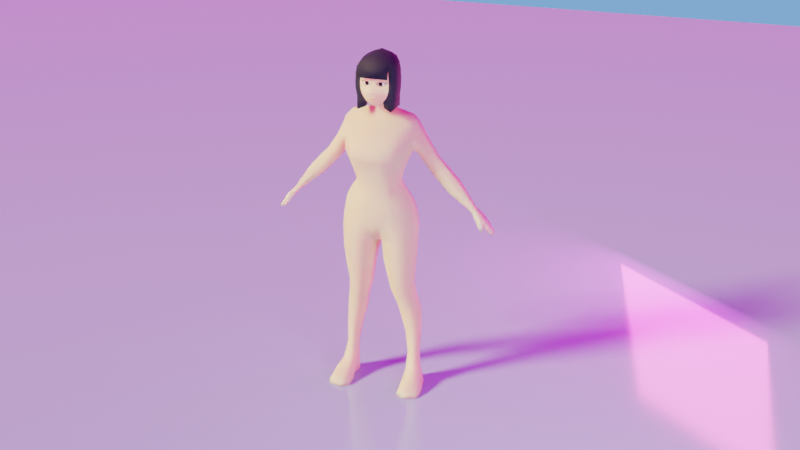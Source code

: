 # Source: baby.blend  (saved by Blender 2.92.15; exported with 4.5.12 LTS)
import bpy
from mathutils import Matrix  # noqa: F401  (used for matrix-valued properties, if any)

bpy.ops.wm.read_factory_settings(use_empty=True)
scene = bpy.context.scene
scene.name = 'Scene'

# ---- collections
col_collection = bpy.data.collections.new('Collection'); scene.collection.children.link(col_collection)
col_lights = bpy.data.collections.new('Lights'); col_collection.children.link(col_lights)
col_baby = bpy.data.collections.new('Baby'); col_collection.children.link(col_baby)

# ---- images (referenced by path relative to the original .blend; pixels are not part of the script)
import os
ASSET_DIR = os.environ.get("B2B_ASSET_DIR", "")  # directory of the original .blend (textures are referenced by path, not embedded)
HERE = os.path.dirname(os.path.abspath(__file__))  # packed textures are extracted next to this script under _unpacked/

def load_image(name, relpath, width, height, colorspace="sRGB"):
    """Load a texture the original file referenced (path relative to the .blend, or extracted next to this script)."""
    p = next((c for c in (os.path.join(HERE, relpath), os.path.join(ASSET_DIR, relpath)) if relpath and os.path.exists(c)), "")
    if p:
        img = bpy.data.images.load(p, check_existing=True)
        img.name = name
    else:  # same state as the original file: an image datablock whose file is absent (Cycles renders it pink)
        img = bpy.data.images.new(name, width, height)
        img.source = "FILE"
        img.filepath = "//" + (relpath or name)
    img.colorspace_settings.name = colorspace
    return img
img_hdr_grey_jpg = load_image('hdr_grey.jpg', 'hdr_grey.jpg', 1024, 1024, 'sRGB')

# ---- materials (node trees are filled in below, after node groups)
mat_floor = bpy.data.materials.new('Floor')
mat_floor.use_transparent_shadow = False
mat_skin = bpy.data.materials.new('Skin')
mat_skin.use_transparent_shadow = False
mat_skin_dark = bpy.data.materials.new('Skin Dark')
mat_skin_dark.use_transparent_shadow = False
mat_hair = bpy.data.materials.new('Hair')
mat_hair.use_transparent_shadow = False
mat_black = bpy.data.materials.new('Black')
mat_black.use_transparent_shadow = False
mat_red = bpy.data.materials.new('Red')
mat_red.use_transparent_shadow = False
mat_eye = bpy.data.materials.new('eye')
mat_eye.use_transparent_shadow = False
mat_iris = bpy.data.materials.new('iris')
mat_iris.use_transparent_shadow = False
mat_pupil_dark = bpy.data.materials.new('pupil_dark')
mat_pupil_dark.use_transparent_shadow = False
mat_pupil_light = bpy.data.materials.new('pupil_light')
mat_pupil_light.use_transparent_shadow = False

# ---- material node trees
mat_floor.use_nodes = True; mat_floor.node_tree.nodes.clear()
_N = mat_floor.node_tree.nodes; _L = mat_floor.node_tree.links
n0 = _N.new('ShaderNodeBsdfPrincipled'); n0.name = 'Principled BSDF'; n0.location = (10, 300)
n0.distribution = 'GGX'
n0.subsurface_method = 'BURLEY'
n0.inputs[0].default_value = (0.2176, 0.3031, 0.5277, 1.0)
n0.inputs[2].default_value = 0.1176
n0.inputs[3].default_value = 1.45
n0.inputs[13].default_value = 1.0
n0.inputs[27].default_value = (0.0, 0.0, 0.0, 1.0)
n0.inputs[28].default_value = 1.0
n1 = _N.new('ShaderNodeOutputMaterial'); n1.name = 'Material Output'; n1.location = (300, 300)
_L.new(n0.outputs[0], n1.inputs[0])
n1.is_active_output = True
mat_skin.use_nodes = True; mat_skin.node_tree.nodes.clear()
_N = mat_skin.node_tree.nodes; _L = mat_skin.node_tree.links
n0 = _N.new('ShaderNodeBsdfPrincipled'); n0.name = 'Principled BSDF'; n0.location = (10, 300)
n0.distribution = 'GGX'
n0.subsurface_method = 'BURLEY'
n0.inputs[2].default_value = 1.0
n0.inputs[3].default_value = 1.45
n0.inputs[8].default_value = 1.0
n0.inputs[10].default_value = 1.0
n0.inputs[13].default_value = 0.2
n0.inputs[20].default_value = 0.05
n0.inputs[27].default_value = (0.0, 0.0, 0.0, 1.0)
n0.inputs[28].default_value = 1.0
n1 = _N.new('ShaderNodeOutputMaterial'); n1.name = 'Material Output'; n1.location = (300, 300)
n2 = _N.new('ShaderNodeRGB'); n2.name = 'RGB.001'; n2.location = (-438, 295)
n2.outputs[0].default_value = (0.5, 0.4465, 0.3067, 1.0)
n3 = _N.new('ShaderNodeRGB'); n3.name = 'RGB'; n3.location = (-437, 87)
n3.outputs[0].default_value = (0.5, 0.07564, 0.1073, 1.0)
n4 = _N.new('ShaderNodeMix'); n4.name = 'Mix'; n4.location = (-160, 180)
n4.data_type = 'RGBA'
n4.inputs[0].default_value = 1.0
_L.new(n0.outputs[0], n1.inputs[0])
_L.new(n3.outputs[0], n0.inputs[9])
_L.new(n2.outputs[0], n4.inputs[6])
_L.new(n2.outputs[0], n4.inputs[7])
_L.new(n4.outputs[2], n0.inputs[0])
n1.is_active_output = True
mat_skin_dark.use_nodes = True; mat_skin_dark.node_tree.nodes.clear()
_N = mat_skin_dark.node_tree.nodes; _L = mat_skin_dark.node_tree.links
n0 = _N.new('ShaderNodeBsdfPrincipled'); n0.name = 'Principled BSDF'; n0.location = (10, 300)
n0.distribution = 'GGX'
n0.subsurface_method = 'BURLEY'
n0.inputs[0].default_value = (0.3506, 0.294, 0.2659, 1.0)
n0.inputs[2].default_value = 1.0
n0.inputs[3].default_value = 1.45
n0.inputs[13].default_value = 0.2
n0.inputs[27].default_value = (0.0, 0.0, 0.0, 1.0)
n0.inputs[28].default_value = 1.0
n1 = _N.new('ShaderNodeOutputMaterial'); n1.name = 'Material Output'; n1.location = (300, 300)
_L.new(n0.outputs[0], n1.inputs[0])
n1.is_active_output = True
mat_hair.use_nodes = True; mat_hair.node_tree.nodes.clear()
_N = mat_hair.node_tree.nodes; _L = mat_hair.node_tree.links
n0 = _N.new('ShaderNodeBsdfPrincipled'); n0.name = 'Principled BSDF'; n0.location = (10, 300)
n0.distribution = 'GGX'
n0.subsurface_method = 'BURLEY'
n0.inputs[0].default_value = (0.0, 6.466e-05, 0.01478, 1.0)
n0.inputs[2].default_value = 0.8
n0.inputs[3].default_value = 1.45
n0.inputs[8].default_value = 1.0
n0.inputs[10].default_value = 0.15
n0.inputs[27].default_value = (0.0, 0.0, 0.0, 1.0)
n0.inputs[28].default_value = 1.0
n1 = _N.new('ShaderNodeOutputMaterial'); n1.name = 'Material Output'; n1.location = (300, 300)
_L.new(n0.outputs[0], n1.inputs[0])
n1.is_active_output = True
mat_black.use_nodes = True; mat_black.node_tree.nodes.clear()
_N = mat_black.node_tree.nodes; _L = mat_black.node_tree.links
n0 = _N.new('ShaderNodeBsdfPrincipled'); n0.name = 'Principled BSDF'; n0.location = (10, 300)
n0.distribution = 'GGX'
n0.subsurface_method = 'BURLEY'
n0.inputs[0].default_value = (0.0, 0.0, 0.0, 1.0)
n0.inputs[2].default_value = 1.0
n0.inputs[3].default_value = 1.45
n0.inputs[27].default_value = (0.0, 0.0, 0.0, 1.0)
n0.inputs[28].default_value = 1.0
n1 = _N.new('ShaderNodeOutputMaterial'); n1.name = 'Material Output'; n1.location = (300, 300)
_L.new(n0.outputs[0], n1.inputs[0])
n1.is_active_output = True
mat_red.use_nodes = True; mat_red.node_tree.nodes.clear()
_N = mat_red.node_tree.nodes; _L = mat_red.node_tree.links
n0 = _N.new('ShaderNodeBsdfPrincipled'); n0.name = 'Principled BSDF'; n0.location = (10, 300)
n0.distribution = 'GGX'
n0.subsurface_method = 'BURLEY'
n0.inputs[0].default_value = (0.8, 0.1236, 0.1315, 1.0)
n0.inputs[2].default_value = 0.2
n0.inputs[3].default_value = 1.45
n0.inputs[27].default_value = (0.0, 0.0, 0.0, 1.0)
n0.inputs[28].default_value = 1.0
n1 = _N.new('ShaderNodeOutputMaterial'); n1.name = 'Material Output'; n1.location = (300, 300)
_L.new(n0.outputs[0], n1.inputs[0])
n1.is_active_output = True
mat_eye.use_nodes = True; mat_eye.node_tree.nodes.clear()
_N = mat_eye.node_tree.nodes; _L = mat_eye.node_tree.links
n0 = _N.new('ShaderNodeBsdfPrincipled'); n0.name = 'Principled BSDF'; n0.location = (10, 300)
n0.distribution = 'GGX'
n0.subsurface_method = 'BURLEY'
n0.inputs[2].default_value = 0.4
n0.inputs[3].default_value = 1.45
n0.inputs[27].default_value = (0.0, 0.0, 0.0, 1.0)
n0.inputs[28].default_value = 1.0
n1 = _N.new('ShaderNodeOutputMaterial'); n1.name = 'Material Output'; n1.location = (300, 300)
_L.new(n0.outputs[0], n1.inputs[0])
n1.is_active_output = True
mat_iris.use_nodes = True; mat_iris.node_tree.nodes.clear()
_N = mat_iris.node_tree.nodes; _L = mat_iris.node_tree.links
n0 = _N.new('ShaderNodeBsdfPrincipled'); n0.name = 'Principled BSDF'; n0.location = (10, 300)
n0.distribution = 'GGX'
n0.subsurface_method = 'BURLEY'
n0.inputs[0].default_value = (0.0, 0.0, 0.0, 1.0)
n0.inputs[2].default_value = 0.2
n0.inputs[3].default_value = 1.45
n0.inputs[27].default_value = (0.0, 0.0, 0.0, 1.0)
n0.inputs[28].default_value = 1.0
n1 = _N.new('ShaderNodeOutputMaterial'); n1.name = 'Material Output'; n1.location = (300, 300)
_L.new(n0.outputs[0], n1.inputs[0])
n1.is_active_output = True
mat_pupil_dark.use_nodes = True; mat_pupil_dark.node_tree.nodes.clear()
_N = mat_pupil_dark.node_tree.nodes; _L = mat_pupil_dark.node_tree.links
n0 = _N.new('ShaderNodeBsdfPrincipled'); n0.name = 'Principled BSDF'; n0.location = (10, 300)
n0.distribution = 'GGX'
n0.subsurface_method = 'BURLEY'
n0.inputs[0].default_value = (0.003642, 0.001834, 0.001131, 1.0)
n0.inputs[2].default_value = 0.3
n0.inputs[3].default_value = 1.45
n0.inputs[27].default_value = (0.0, 0.0, 0.0, 1.0)
n0.inputs[28].default_value = 1.0
n1 = _N.new('ShaderNodeOutputMaterial'); n1.name = 'Material Output'; n1.location = (300, 300)
_L.new(n0.outputs[0], n1.inputs[0])
n1.is_active_output = True
mat_pupil_light.use_nodes = True; mat_pupil_light.node_tree.nodes.clear()
_N = mat_pupil_light.node_tree.nodes; _L = mat_pupil_light.node_tree.links
n0 = _N.new('ShaderNodeBsdfPrincipled'); n0.name = 'Principled BSDF'; n0.location = (10, 300)
n0.distribution = 'GGX'
n0.subsurface_method = 'BURLEY'
n0.inputs[0].default_value = (0.02038, 0.006873, 0.003709, 1.0)
n0.inputs[2].default_value = 0.3
n0.inputs[3].default_value = 1.45
n0.inputs[27].default_value = (0.0, 0.0, 0.0, 1.0)
n0.inputs[28].default_value = 1.0
n1 = _N.new('ShaderNodeOutputMaterial'); n1.name = 'Material Output'; n1.location = (300, 300)
_L.new(n0.outputs[0], n1.inputs[0])
n1.is_active_output = True

# ---- world
world_world = bpy.data.worlds.new('World'); scene.world = world_world
world_world.use_nodes = True; world_world.node_tree.nodes.clear()
_N = world_world.node_tree.nodes; _L = world_world.node_tree.links
n0 = _N.new('ShaderNodeMixShader'); n0.name = 'Mix Shader'; n0.location = (217, 246)
n1 = _N.new('ShaderNodeTexEnvironment'); n1.name = 'Environment Texture'; n1.location = (-388, 154)
n1.image = img_hdr_grey_jpg
n2 = _N.new('ShaderNodeBackground'); n2.name = 'Background'; n2.location = (-3, 164)
n3 = _N.new('ShaderNodeOutputWorld'); n3.name = 'World Output'; n3.location = (442, 243)
n4 = _N.new('ShaderNodeBackground'); n4.name = 'Background.001'; n4.location = (-3, 42)
n4.inputs[0].default_value = (0.1903, 0.4243, 1.0, 1.0)
n5 = _N.new('ShaderNodeLightPath'); n5.name = 'Light Path'; n5.location = (-4, 510)
_L.new(n2.outputs[0], n0.inputs[1])
_L.new(n1.outputs[0], n2.inputs[0])
_L.new(n0.outputs[0], n3.inputs[0])
_L.new(n4.outputs[0], n0.inputs[2])
_L.new(n5.outputs[0], n0.inputs[0])
n3.is_active_output = True
world_world.color = (0.05088, 0.05088, 0.05088)
world_world.use_sun_shadow = False
world_world.sun_shadow_jitter_overblur = 0.0

# ---- cameras
cam_camera = bpy.data.cameras.new('Camera')
cam_camera.clip_end = 100.0
cam_camera.ortho_scale = 7.314

# ---- lights
light_area = bpy.data.lights.new('Area', 'AREA')
light_area.color = (1.0, 0.08326, 0.4655)
light_area.transmission_factor = 0.0
light_area.energy = 785.4
light_area.shadow_soft_size = 5.582
light_area.shadow_maximum_resolution = 0.006
light_area.use_absolute_resolution = True
light_area.size = 5.582
light_area.size_y = 1.0
light_area_001 = bpy.data.lights.new('Area.001', 'AREA')
light_area_001.transmission_factor = 0.0
light_area_001.energy = 392.7
light_area_001.shadow_soft_size = 4.169
light_area_001.shadow_maximum_resolution = 0.006
light_area_001.use_absolute_resolution = True
light_area_001.size = 4.169
light_area_001.size_y = 1.0
light_light = bpy.data.lights.new('Light', 'SUN')
light_light.color = (1.0, 0.7855, 0.3574)
light_light.transmission_factor = 0.0
light_light.angle = 0.1993
light_light.shadow_soft_size = 0.1
light_light.shadow_cascade_max_distance = 1000.0

# ---- meshes
me_plane = bpy.data.meshes.new('Plane')
me_plane.from_pydata([(-25.0, -25.0, 0.0), (25.0, -25.0, 0.0), (-25.0, 25.0, 0.0), (25.0, 25.0, 0.0)], [], [(0, 1, 3, 2)])
me_plane.polygons.foreach_set('use_smooth', [True] * 1)
_uv = me_plane.uv_layers.new(name='UVMap')
_uv.uv.foreach_set('vector', [0.0, 0.0, 1.0, 0.0, 1.0, 1.0, 0.0, 1.0])
me_plane.materials.append(mat_floor)
me_plane.use_remesh_fix_poles = True
me_plane.use_remesh_preserve_attributes = False
me_plane.use_mirror_vertex_groups = False
me_plane.update()
me_cylinder = bpy.data.meshes.new('Cylinder')
me_cylinder.from_pydata([(0.2977, 0.2375, 2.015), (0.253, 0.3387, 2.348), (0.4787, 0.1308, 2.079), (0.4847, 0.1768, 2.386), (0.4821, -0.1741, 2.079), (0.4879, -0.1695, 2.38), (0.2983, -0.28, 2.015), (0.2842, -0.2984, 2.304), (0.09208, -0.1704, 1.944), (0.07595, -0.1985, 2.243), (0.08815, 0.1144, 1.944), (0.3086, 0.2168, 1.725), (0.4517, 0.1294, 1.776), (0.4552, -0.146, 1.776), (0.3091, -0.2315, 1.725), (0.1361, -0.1303, 1.667), (0.1361, 0.1118, 1.667), (0.3215, 0.2148, 1.482), (0.4332, 0.1434, 1.523), (0.4366, -0.1014, 1.522), (0.3221, -0.1695, 1.482), (0.1751, -0.08566, 1.434), (0.1752, 0.1277, 1.434), (0.3623, 0.2227, 1.28), (0.4621, 0.164, 1.321), (0.4644, -0.04638, 1.318), (0.3629, -0.1014, 1.279), (0.2379, -0.03521, 1.235), (0.2417, 0.1527, 1.236), (0.4038, 0.2705, 1.057), (0.5082, 0.2236, 1.096), (0.5076, 0.01993, 1.096), (0.3995, -0.0333, 1.056), (0.271, 0.03197, 1.019), (0.2851, 0.2136, 1.024), (0.441, 0.2689, 0.8153), (0.5178, 0.2225, 0.8457), (0.5213, 0.01237, 0.8446), (0.4391, -0.03553, 0.8132), (0.3352, 0.03879, 0.7786), (0.3508, 0.212, 0.7857), (0.4594, 0.179, 0.4826), (0.5133, 0.1427, 0.4932), (0.5195, -0.007848, 0.4932), (0.4563, -0.04208, 0.4821), (0.3792, 0.009993, 0.4674), (0.3944, 0.1313, 0.4707), (0.4628, 0.1615, 0.2509), (0.5316, 0.1126, 0.2519), (0.5666, -0.0729, 0.2428), (0.4655, -0.1092, 0.2744), (0.3768, -0.06197, 0.24), (0.3903, 0.09992, 0.2494), (0.2493, 0.302, 2.615), (0.4602, 0.1588, 2.624), (0.4643, -0.1802, 2.579), (0.2283, -0.3099, 2.494), (0.0, -0.327, 2.482), (0.0, 0.336, 2.559), (0.2072, 0.2072, 2.782), (0.4172, 0.1117, 2.785), (0.4249, -0.1775, 2.746), (0.2159, -0.309, 2.705), (0.0, -0.3423, 2.683), (0.0, 0.2486, 2.772), (0.1548, 0.1582, 2.926), (0.3386, 0.07052, 2.928), (0.3545, -0.1756, 2.9), (0.1949, -0.2955, 2.864), (0.0, -0.3296, 2.861), (0.0, 0.1586, 2.922), (0.1261, 0.136, 3.074), (0.2651, 0.06047, 3.059), (0.2618, -0.1816, 3.035), (0.1812, -0.2855, 3.025), (0.0, -0.3227, 3.046), (0.0, 0.1377, 3.082), (0.0, 0.1487, 2.253), (0.0, -0.2075, 2.235), (0.1669, 0.2712, 3.4), (0.354, 0.1895, 3.411), (0.363, -0.2427, 3.38), (0.2399, -0.3741, 3.377), (0.0, -0.4117, 3.387), (0.0, 0.2791, 3.424), (0.1937, 0.3023, 3.747), (0.3986, 0.2537, 3.746), (0.4224, -0.1476, 3.735), (0.273, -0.271, 3.736), (0.0, -0.3208, 3.738), (0.0, 0.3077, 3.749), (0.1045, 0.2064, 4.002), (0.4301, 0.1154, 3.947), (0.4303, -0.001902, 3.936), (0.09968, -0.05803, 3.999), (0.0, -0.1276, 3.984), (0.0, 0.2352, 3.998), (0.0, -0.1524, 4.105), (0.06803, -0.1038, 4.124), (0.3939, -0.2712, 3.491), (0.2694, -0.4369, 3.48), (0.0, -0.4774, 3.489), (0.5316, -0.02454, 2.098), (0.5378, -0.006384, 2.405), (0.4977, -0.008439, 1.794), (0.472, 0.02081, 1.538), (0.5012, 0.05785, 1.336), (0.549, 0.1228, 1.114), (0.5501, 0.1188, 0.857), (0.5379, 0.06888, 0.4978), (0.5673, 0.029, 0.2526), (0.5151, -0.01998, 2.606), (0.4774, -0.03418, 2.769), (0.3958, -0.05153, 2.92), (0.3097, -0.0638, 3.046), (0.4053, -0.03282, 3.382), (0.3931, 0.06227, 3.976), (0.1505, 0.06474, 4.033), (0.3863, 0.2619, 3.602), (0.0, 0.3113, 3.61), (0.3974, -0.2538, 3.616), (0.1897, 0.3066, 3.596), (0.281, -0.403, 3.609), (0.0, -0.4474, 3.606), (0.4412, -0.1319, 3.619), (0.4435, -0.0495, 3.521), (0.4323, 0.1696, 3.505), (0.5577, 0.2356, 3.513), (0.5741, -0.0003349, 3.519), (0.6224, 0.1836, 3.593), (0.6291, 0.06027, 3.596), (0.4911, 0.1748, 3.444), (0.5015, 0.03654, 3.448), (0.4863, 0.1502, 3.863), (0.4971, 0.005124, 3.863), (0.4764, -0.06398, 3.644), (0.4662, 0.2364, 3.638), (0.749, 0.2292, 3.275), (0.7508, 0.03588, 3.276), (0.805, 0.1775, 3.334), (0.8126, 0.06786, 3.339), (0.6762, 0.1719, 3.194), (0.6883, 0.04471, 3.199), (0.9759, 0.2359, 3.023), (0.9776, 0.02303, 3.024), (1.037, 0.1916, 3.086), (1.045, 0.06517, 3.091), (0.908, 0.1849, 2.95), (0.9199, 0.04076, 2.954), (1.248, 0.1646, 2.738), (1.273, 0.05712, 2.72), (1.282, 0.1508, 2.754), (1.29, 0.08497, 2.746), (1.221, 0.1433, 2.709), (1.232, 0.07527, 2.699), (0.3086, 0.1706, 3.958), (0.2857, -0.04624, 3.954), (0.2928, 0.06434, 3.991), (0.0, -0.1262, 4.058), (0.06849, -0.07013, 4.07), (0.1071, 0.04244, 4.097), (0.0, 0.172, 4.179), (0.07749, 0.1195, 4.175), (0.06783, 0.1464, 4.102), (0.0, 0.1864, 4.097), (0.2761, -0.142, 3.87), (0.0, -0.1895, 3.88), (0.4166, -0.07952, 3.861), (0.4706, 0.18, 0.04516), (0.5617, 0.1165, 0.04516), (0.6281, -0.07526, 0.04516), (0.4061, -0.06375, 0.04516), (0.3835, 0.1012, 0.04516), (0.616, 0.02329, 0.04516), (0.6169, -0.4096, 0.06985), (0.4653, -0.4572, 0.08227), (0.3693, -0.3953, 0.06265), (0.643, -0.4258, 0.04516), (0.4611, -0.482, 0.04516), (0.3634, -0.4114, 0.04516), (0.3702, -0.2087, 0.1407), (0.6591, -0.2087, 0.04516), (0.6177, -0.2087, 0.1556), (0.3623, -0.2087, 0.04516), (0.4741, -0.2152, 0.191), (0.3675, -0.3203, 0.0783), (0.6649, -0.3475, 0.04516), (0.636, -0.3453, 0.09376), (0.3582, -0.3217, 0.04516), (0.4754, -0.3551, 0.1223), (0.5253, -0.00336, 3.776), (0.5213, 0.1861, 3.775), (0.3594, 0.2247, 3.865), (0.0, 0.2865, 3.876), (0.1655, 0.2712, 3.876), (0.0, 0.2032, 3.252), (0.1326, 0.2081, 3.223), (0.3041, -0.2172, 3.218), (0.1987, -0.3227, 3.206), (0.2868, 0.1311, 3.222), (0.0, -0.3578, 3.227), (0.3427, -0.04711, 3.219), (0.6569, 0.0456, 3.233), (0.6449, 0.1744, 3.228), (0.7208, 0.03375, 3.312), (0.7191, 0.2133, 3.311), (0.7638, 0.1751, 3.379), (0.7711, 0.07215, 3.383), (0.7206, 0.04276, 3.163), (0.7081, 0.1769, 3.159), (0.7845, 0.0339, 3.238), (0.7821, 0.2271, 3.237), (0.8406, 0.1827, 3.297), (0.8485, 0.06671, 3.303), (0.0, -0.2509, 4.117), (0.1137, -0.2142, 4.164), (0.1535, -0.006174, 4.186), (0.0, 0.2077, 4.218), (0.1117, 0.1398, 4.207), (0.0, -0.2875, 4.216), (0.08585, -0.2626, 4.219), (0.0, -0.3018, 4.254), (0.09834, -0.2726, 4.253), (0.0, -0.337, 4.302), (0.1022, -0.2921, 4.312), (0.0, -0.2705, 4.402), (0.1951, -0.2181, 4.412), (0.0, -0.2536, 4.524), (0.1856, -0.2047, 4.528), (0.1101, -0.007759, 4.156), (0.0, -0.3067, 4.338), (0.04673, -0.3191, 4.304), (0.0, -0.3212, 4.28), (0.1797, -0.2013, 4.593), (0.0, -0.2545, 4.597), (0.1262, -0.209, 4.091), (0.1491, -0.01269, 4.118), (0.0, 0.3059, 4.133), (0.1919, 0.2177, 4.114), (0.2284, -0.2456, 4.053), (0.0, 0.191, 4.144), (0.2601, 0.0146, 4.083), (0.1096, 0.126, 4.132), (0.2614, -0.0001805, 4.171), (0.2304, -0.2368, 4.171), (0.1902, 0.2172, 4.171), (0.0, 0.3167, 4.171), (0.2309, -0.2317, 4.224), (0.2361, -0.2333, 4.256), (0.2502, -0.2332, 4.326), (0.2545, -0.2299, 4.414), (0.2489, -0.224, 4.529), (0.2632, -0.003882, 4.224), (0.2347, -0.2233, 4.612), (0.0, 0.3156, 4.22), (0.06852, -0.004039, 4.782), (0.0, -0.08513, 4.793), (0.0, 0.07049, 4.794), (0.2628, 0.001122, 4.612), (0.0, -0.2669, 4.685), (0.0, -0.3103, 4.491), (0.186, -0.2355, 4.685), (0.0, 0.192, 4.742), (0.2782, 0.001639, 4.529), (0.281, -0.003871, 4.326), (0.09693, -0.1692, 4.742), (0.09738, 0.1399, 4.742), (0.0, -0.1945, 4.742), (0.1523, 0.0007345, 4.742), (0.2844, -8.348e-05, 4.414), (0.1915, 0.21, 4.224), (0.2721, -0.004829, 4.256), (0.1914, 0.2042, 4.256), (0.0, 0.3143, 4.256), (0.2066, 0.2076, 4.326), (0.0, 0.3221, 4.326), (0.2111, 0.2068, 4.414), (0.0, 0.3192, 4.403), (0.2063, 0.2014, 4.529), (0.0, 0.3091, 4.529), (0.1626, 0.1789, 4.685), (0.0, 0.2617, 4.685), (0.0, 0.2934, 4.612), (0.1926, 0.1942, 4.612), (0.2293, 0.0001367, 4.685), (0.201, -0.2935, 4.484), (0.1553, -0.2105, 4.22), (0.1919, -0.2184, 4.326), (0.1784, -0.2177, 4.272), (1.423, 0.193, 2.593), (1.434, 0.04722, 2.576), (1.399, 0.04665, 2.534), (1.387, 0.1853, 2.553), (1.522, 0.1922, 2.446), (1.536, 0.04228, 2.42), (1.507, 0.04412, 2.417), (1.49, 0.1869, 2.441), (1.397, 0.04722, 2.629), (1.376, 0.19, 2.652), (1.342, 0.175, 2.592), (1.356, 0.0522, 2.565), (1.319, 0.0065, 2.59), (1.36, 0.004959, 2.629), (1.438, 0.08503, 2.575), (1.401, 0.08607, 2.53), (1.395, 0.0984, 2.637), (1.549, 0.09619, 2.408), (1.518, 0.09568, 2.406), (1.542, 0.06005, 2.417), (1.514, 0.06289, 2.414), (1.376, 0.00822, 2.525), (1.41, 0.005244, 2.566), (1.36, -0.0215, 2.53), (1.394, -0.02017, 2.565), (1.402, -0.02097, 2.472), (1.43, -0.02154, 2.497), (1.404, -0.03986, 2.465), (1.43, -0.04008, 2.489), (1.518, 0.1283, 2.407), (1.549, 0.1275, 2.409), (0.4706, 0.18, -0.0007906), (0.5617, 0.1165, -0.0007906), (0.6281, -0.07526, -0.0007906), (0.4061, -0.06375, -0.0007906), (0.3835, 0.1012, -0.0007906), (0.616, 0.02329, -0.0007906), (0.643, -0.4258, -0.0007906), (0.4611, -0.482, -0.0007906), (0.3634, -0.4118, -0.0007906), (0.6591, -0.2087, -0.0007906), (0.3623, -0.2087, -0.0007906), (0.6649, -0.3475, -0.0007906), (0.3582, -0.3217, -0.0007906), (0.07261, -0.2371, 4.139), (0.2094, -0.2734, 4.595), (0.0, -0.2969, 4.597), (1.263, 0.1539, 2.78), (1.271, 0.08344, 2.773), (1.197, 0.1465, 2.727), (1.227, 0.1701, 2.76), (1.251, 0.05306, 2.744), (1.207, 0.07259, 2.718), (0.2614, 0.3198, 2.286), (0.4836, 0.1682, 2.329), (0.4868, -0.1704, 2.324), (0.2868, -0.295, 2.25), (0.07897, -0.1933, 2.187), (0.5366, -0.00978, 2.347), (0.01649, 0.1423, 2.195), (0.1645, 0.1234, 1.491), (0.1645, -0.09695, 1.491), (0.3179, -0.1851, 1.541), (0.4395, -0.1128, 1.583), (0.4361, 0.1397, 1.584), (0.3173, 0.2149, 1.541), (0.4763, 0.01327, 1.6), (0.1939, -0.07053, 1.375), (0.3343, -0.1491, 1.421), (0.4449, -0.08488, 1.461), (0.4419, 0.1496, 1.462), (0.1952, 0.1352, 1.375), (0.3337, 0.2172, 1.422), (0.4807, 0.03191, 1.478), (0.1142, -0.3184, 2.488), (0.108, -0.3256, 2.694), (0.09744, -0.3126, 2.863), (0.09061, -0.3041, 3.036), (0.03797, -0.203, 2.239), (0.1199, -0.3929, 3.382), (0.1365, -0.2959, 3.737), (0.1347, -0.4572, 3.484), (0.1405, -0.4252, 3.608), (0.138, -0.1657, 3.875), (0.09933, -0.3402, 3.216), (0.01734, -0.2609, 4.473), (0.01734, -0.2598, 4.469), (0.0208, -0.2579, 4.468), (0.02995, -0.2571, 4.474), (0.04216, -0.2539, 4.481), (0.05661, -0.2489, 4.487), (0.07329, -0.2434, 4.491), (0.09812, -0.2371, 4.494), (0.1233, -0.2313, 4.493), (0.1476, -0.2241, 4.49), (0.174, -0.2182, 4.484), (0.1742, -0.2177, 4.486), (0.1484, -0.2233, 4.493), (0.1238, -0.2297, 4.497), (0.1097, -0.2332, 4.498), (0.08957, -0.2378, 4.498), (0.07329, -0.2424, 4.497), (0.056, -0.2479, 4.493), (0.04135, -0.253, 4.488), (0.02772, -0.2581, 4.48), (0.1529, -0.2193, 4.408), (0.1585, -0.2172, 4.408), (0.03789, -0.2325, 4.417), (0.04949, -0.2427, 4.426), (0.06332, -0.2494, 4.432), (0.0796, -0.2516, 4.436), (0.09445, -0.2519, 4.438), (0.1107, -0.2483, 4.438), (0.1166, -0.2464, 4.443), (0.1193, -0.2434, 4.448), (0.1209, -0.2391, 4.455), (0.1209, -0.2431, 4.447), (0.1191, -0.2461, 4.442), (0.117, -0.247, 4.437), (0.128, -0.2431, 4.436), (0.1437, -0.2311, 4.433), (0.1529, -0.2233, 4.431), (0.1598, -0.222, 4.434), (0.1651, -0.2223, 4.44), (0.1688, -0.2214, 4.447), (0.1661, -0.2215, 4.439), (0.1616, -0.2208, 4.432), (0.1585, -0.2198, 4.429), (0.1679, -0.2162, 4.426), (0.1748, -0.2161, 4.426), (0.1824, -0.2172, 4.43), (0.1876, -0.2176, 4.434), (0.1834, -0.217, 4.428), (0.1758, -0.2156, 4.423), (0.1681, -0.2147, 4.421), (0.1638, -0.214, 4.415), (0.1282, -0.1349, 4.416), (0.1243, -0.136, 4.417), (0.1209, -0.137, 4.418), (0.1141, -0.139, 4.42), (0.109, -0.1407, 4.421), (0.09758, -0.1441, 4.421), (0.09024, -0.1459, 4.42), (0.08116, -0.148, 4.417), (0.07424, -0.1481, 4.415), (0.06961, -0.1474, 4.411), (0.1551, -0.2206, 4.404), (0.1477, -0.2284, 4.399), (0.1191, -0.1375, 4.403), (0.1224, -0.1365, 4.407), (0.1252, -0.1357, 4.41), (0.07193, -0.1487, 4.403), (0.07632, -0.1489, 4.4), (0.08393, -0.1476, 4.399), (0.0926, -0.1452, 4.4), (0.102, -0.1425, 4.4), (0.1135, -0.1391, 4.4), (0.1124, -0.2487, 4.388), (0.1212, -0.2529, 4.383), (0.1095, -0.2496, 4.388), (0.09473, -0.2516, 4.386), (0.0991, -0.2548, 4.383), (0.102, -0.2578, 4.378), (0.09621, -0.2552, 4.383), (0.09079, -0.2524, 4.386), (0.0855, -0.2517, 4.386), (0.06861, -0.2477, 4.387), (0.05369, -0.2421, 4.391), (0.03364, -0.2266, 4.4), (0.1261, -0.1355, 4.412), (0.1571, -0.2159, 4.416), (0.1588, -0.2161, 4.42), (0.1463, -0.2266, 4.425), (0.1396, -0.2341, 4.427), (0.1266, -0.2433, 4.43), (0.1162, -0.2466, 4.431), (0.09425, -0.2511, 4.431), (0.0798, -0.251, 4.43), (0.06539, -0.2476, 4.426), (0.05111, -0.2393, 4.422), (0.03118, -0.2248, 4.405), (0.1386, -0.2364, 4.394), (0.1459, -0.2284, 4.4), (0.151, -0.2216, 4.405), (0.04172, -0.2338, 4.395), (0.05396, -0.239, 4.392), (0.06882, -0.2452, 4.39), (0.0855, -0.2486, 4.389), (0.1036, -0.2488, 4.389), (0.1266, -0.2444, 4.39), (0.06708, -0.1472, 4.407), (1.471, 0.0447, 2.451), (1.5, 0.04379, 2.476), (1.476, 0.07137, 2.448), (1.505, 0.06922, 2.473), (1.438, 0.04558, 2.489), (1.442, 0.07805, 2.485), (1.47, 0.04535, 2.521), (1.474, 0.0764, 2.519), (1.421, 0.1858, 2.513), (1.455, 0.1927, 2.545), (1.474, 0.09881, 2.521), (1.44, 0.09976, 2.487), (1.452, 0.1863, 2.479), (1.483, 0.1925, 2.503), (1.475, 0.09199, 2.448), (1.505, 0.09268, 2.471), (1.506, 0.1109, 2.474), (1.474, 0.1118, 2.449), (1.473, 0.0891, 2.52), (1.44, 0.08948, 2.487), (0.0401, -0.2315, 4.416), (0.0, -0.2826, 4.206), (0.05513, -0.278, 4.219), (0.0435, -0.2761, 4.213)], [], [(342, 1, 3, 343), (347, 103, 5, 344), (344, 5, 7, 345), (345, 7, 9, 346), (352, 351, 20, 19), (346, 9, 77, 348), (348, 77, 1, 342), (0, 2, 12, 11), (350, 349, 22, 21), (4, 6, 14, 13), (10, 0, 11, 16), (6, 8, 15, 14), (102, 4, 13, 104), (8, 10, 16, 15), (354, 353, 18, 17), (349, 354, 17, 22), (351, 350, 21, 20), (355, 352, 19, 105), (357, 356, 27, 26), (362, 358, 25, 106), (356, 360, 28, 27), (358, 357, 26, 25), (361, 359, 24, 23), (360, 361, 23, 28), (25, 26, 32, 31), (23, 24, 30, 29), (28, 23, 29, 34), (26, 27, 33, 32), (106, 25, 31, 107), (27, 28, 34, 33), (107, 31, 37, 108), (33, 34, 40, 39), (31, 32, 38, 37), (29, 30, 36, 35), (34, 29, 35, 40), (32, 33, 39, 38), (39, 40, 46, 45), (37, 38, 44, 43), (35, 36, 42, 41), (40, 35, 41, 46), (38, 39, 45, 44), (108, 37, 43, 109), (46, 41, 47, 52), (44, 45, 51, 50), (109, 43, 49, 110), (45, 46, 52, 51), (43, 44, 50, 49), (41, 42, 48, 47), (3, 1, 53, 54), (7, 5, 55, 56), (53, 1, 58), (103, 3, 54, 111), (53, 58, 64, 59), (363, 56, 62, 364), (111, 54, 60, 112), (56, 55, 61, 62), (54, 53, 59, 60), (62, 61, 67, 68), (60, 59, 65, 66), (59, 64, 70, 65), (364, 62, 68, 365), (112, 60, 66, 113), (65, 70, 76, 71), (365, 68, 74, 366), (113, 66, 72, 114), (68, 67, 73, 74), (66, 65, 71, 72), (78, 77, 9, 367), (196, 195, 84, 79), (198, 197, 81, 82), (199, 196, 79, 80), (373, 198, 82, 368), (201, 199, 80, 115), (121, 119, 90, 85), (122, 120, 87, 88), (118, 121, 85, 86), (371, 122, 88, 369), (85, 90, 193, 194), (84, 119, 121, 79), (1, 77, 58), (158, 159, 98, 97), (160, 163, 162, 229), (116, 157, 156, 93), (368, 82, 100, 370), (82, 81, 99, 100), (79, 121, 118, 80), (202, 203, 141, 142), (92, 155, 157, 116), (159, 160, 229, 98), (120, 124, 87), (197, 201, 115, 81), (67, 113, 114, 73), (61, 112, 113, 67), (55, 111, 112, 61), (5, 103, 111, 55), (42, 109, 110, 48), (36, 108, 109, 42), (30, 107, 108, 36), (24, 106, 107, 30), (359, 362, 106, 24), (353, 355, 105, 18), (2, 102, 104, 12), (343, 3, 103, 347), (370, 100, 122, 371), (100, 99, 120, 122), (204, 202, 142, 138), (125, 124, 120, 99), (115, 125, 99, 81), (116, 93, 92), (133, 134, 190, 191), (125, 126, 131, 132), (167, 87, 190, 134), (126, 136, 127, 131), (194, 193, 96, 91), (191, 86, 192, 133), (92, 93, 134, 133), (205, 206, 139, 137), (206, 207, 140, 139), (203, 205, 137, 141), (207, 204, 138, 140), (208, 209, 147, 148), (210, 208, 148, 144), (211, 212, 145, 143), (212, 213, 146, 145), (209, 211, 143, 147), (213, 210, 144, 146), (336, 337, 152, 151), (338, 339, 149, 153), (337, 340, 150, 152), (341, 338, 153, 154), (340, 341, 154, 150), (339, 336, 151, 149), (369, 372, 166, 89), (157, 155, 91, 117), (156, 157, 117, 94), (156, 165, 167, 93), (132, 128, 135, 125), (94, 117, 160, 159), (117, 91, 163, 160), (95, 94, 159, 158), (91, 96, 164, 163), (163, 164, 161, 162), (190, 87, 124, 135), (167, 165, 88, 87), (166, 372, 165, 156, 94, 95), (155, 192, 194, 91), (172, 168, 320, 324), (110, 49, 170, 173), (48, 110, 173, 169), (51, 52, 172, 171), (183, 171, 323, 330), (47, 48, 169, 168), (52, 47, 168, 172), (175, 176, 179, 178), (174, 175, 178, 177), (186, 187, 174, 177), (185, 188, 179, 176), (171, 172, 324, 323), (49, 50, 184, 182), (51, 171, 183, 180), (170, 49, 182, 181), (187, 189, 175, 174), (184, 50, 51, 180), (189, 184, 180, 185), (175, 189, 185, 176), (182, 184, 189, 187), (180, 183, 188, 185), (181, 182, 187, 186), (170, 181, 329, 322), (367, 363, 57, 78), (56, 9, 7), (125, 135, 124), (86, 191, 136, 118), (194, 192, 86, 85), (191, 190, 130, 129), (133, 192, 155, 92), (129, 127, 136, 191), (167, 134, 93), (135, 128, 130, 190), (73, 114, 201, 197), (114, 72, 199, 201), (366, 74, 198, 373), (72, 71, 196, 199), (74, 73, 197, 198), (71, 76, 195, 196), (130, 128, 204, 207), (131, 127, 205, 203), (129, 130, 207, 206), (127, 129, 206, 205), (128, 132, 202, 204), (132, 131, 203, 202), (140, 138, 210, 213), (141, 137, 211, 209), (139, 140, 213, 212), (137, 139, 212, 211), (138, 142, 208, 210), (142, 141, 209, 208), (97, 98, 333, 214), (229, 162, 218, 216), (162, 161, 217, 218), (214, 333, 220, 502, 503, 501), (219, 502, 220, 222, 221), (221, 222, 224, 231, 232), (223, 231, 230), (230, 231, 224, 225), (232, 231, 223), (227, 228, 233, 234), (244, 215, 235, 239), (218, 217, 240, 242), (246, 245, 238, 237), (216, 218, 242, 236), (242, 240, 237, 238), (236, 242, 238, 241), (235, 236, 241, 239), (234, 233, 285, 260), (256, 255, 257), (224, 222, 288, 287), (243, 244, 239, 241), (228, 226, 250, 251), (222, 220, 286, 288), (226, 287, 249, 250), (215, 216, 236, 235), (233, 228, 251, 253), (245, 243, 241, 238), (243, 245, 270, 252), (245, 246, 254, 270), (244, 243, 252, 247), (252, 270, 272, 271), (270, 254, 273, 272), (247, 252, 271, 248), (248, 271, 264, 249), (271, 272, 274, 264), (272, 273, 275, 274), (274, 275, 277, 276), (249, 264, 269, 250), (264, 274, 276, 269), (276, 277, 279, 278), (250, 269, 263, 251), (269, 276, 278, 263), (283, 282, 281, 280), (253, 258, 284, 261), (258, 283, 280, 284), (260, 285, 334, 335), (280, 281, 262, 266), (261, 284, 268, 265), (284, 280, 266, 268), (259, 261, 265, 267), (266, 262, 257), (267, 265, 256), (268, 266, 257, 255), (265, 268, 255, 256), (263, 278, 283, 258), (251, 263, 258, 253), (278, 279, 282, 283), (253, 261, 233), (233, 334, 285), (286, 215, 244, 247), (288, 286, 247, 248), (287, 288, 248, 249), (298, 305, 303, 289), (294, 295, 309, 308), (480, 482, 309, 295), (481, 480, 295, 294), (300, 299, 292, 304), (298, 289, 292, 299), (493, 496, 319, 293), (300, 291, 290, 297), (154, 153, 299, 300), (302, 150, 154, 301), (151, 152, 305, 298), (301, 312, 313, 302), (154, 300, 301), (494, 499, 491, 497), (303, 305, 297, 290), (305, 152, 297), (304, 291, 300), (487, 303, 290, 486), (318, 319, 306, 307), (492, 493, 293, 296), (293, 319, 306, 307, 318, 296), (314, 315, 317, 316), (311, 313, 317, 315), (313, 312, 316, 317), (301, 300, 310, 312), (297, 302, 313, 311), (310, 311, 315, 314), (300, 297, 311, 310), (312, 310, 314, 316), (318, 296, 293, 319), (496, 490, 498, 495), (491, 304, 292, 488), (320, 321, 325, 322, 323, 324), (332, 331, 326, 327, 328), (322, 329, 330, 323), (330, 329, 331, 332), (169, 173, 325, 321), (186, 177, 326, 331), (181, 186, 331, 329), (179, 188, 332, 328), (188, 183, 330, 332), (168, 169, 321, 320), (177, 178, 327, 326), (173, 170, 322, 325), (178, 179, 328, 327), (220, 333, 215, 286), (225, 224, 287, 226, 478, 446, 447, 448, 449, 450, 451, 452, 453, 454, 455, 456, 473), (334, 233, 261), (335, 334, 261, 259), (98, 229, 215, 333), (215, 229, 216), (495, 498, 499, 494), (298, 299, 153, 149), (149, 151, 298), (483, 308, 309, 482), (152, 150, 302, 297), (226, 228, 385, 384, 383, 382, 381, 380, 379, 378, 377, 376, 375, 225, 457, 469, 396, 397, 398, 399, 400, 401, 402, 403, 404, 405, 406, 407, 408, 409, 410, 411, 412, 413, 414, 415, 416, 417, 418, 419, 420, 421, 422, 423, 424, 395), (143, 145, 336, 339), (144, 148, 341, 340), (148, 147, 338, 341), (146, 144, 340, 337), (147, 143, 339, 338), (145, 146, 337, 336), (2, 343, 347, 102), (10, 348, 342, 0), (8, 346, 348, 10), (6, 345, 346, 8), (4, 344, 345, 6), (102, 347, 344, 4), (0, 342, 343, 2), (12, 104, 355, 353), (104, 13, 352, 355), (14, 15, 350, 351), (16, 11, 354, 349), (11, 12, 353, 354), (15, 16, 349, 350), (13, 14, 351, 352), (18, 105, 362, 359), (22, 17, 361, 360), (17, 18, 359, 361), (19, 20, 357, 358), (21, 22, 360, 356), (105, 19, 358, 362), (20, 21, 356, 357), (75, 366, 373, 200), (9, 56, 363, 367), (88, 165, 372, 369), (101, 370, 371, 123), (83, 368, 370, 101), (123, 371, 369, 89), (200, 373, 368, 83), (69, 365, 366, 75), (63, 364, 365, 69), (57, 363, 364, 63), (225, 375, 374, 393, 392, 391, 390, 389, 388, 387, 386, 385, 228, 227), (386, 387, 388, 389, 390, 391, 392, 393, 374, 375, 376, 377, 378, 379, 380, 381, 382, 383, 384, 385), (395, 424, 423, 422, 421, 420, 419, 418, 417, 416, 415, 414, 413, 412, 411, 410, 409, 408, 407, 406, 405, 404, 403, 402, 401, 400, 399, 398, 397, 396, 469, 500, 468, 467, 466, 465, 464, 463, 462, 461, 460, 459, 394), (394, 472, 471, 470, 436, 435, 395), (473, 456, 455, 454, 453, 452, 451, 450, 449, 448, 447, 446, 478, 477, 476, 475, 474), (441, 442, 443, 444, 445, 437, 438, 439, 458, 479, 440), (470, 478, 226, 395, 435, 436), (473, 457, 225), (479, 458, 425, 426, 427, 428, 429, 430, 431, 432, 433, 434), (425, 459, 460), (426, 425, 460, 461), (427, 426, 461, 462), (428, 427, 462, 463), (429, 428, 463, 464), (430, 429, 464, 465), (431, 430, 465, 466), (432, 431, 466, 467), (425, 458, 394, 459), (434, 433, 468, 500), (479, 434, 500, 469), (438, 437, 470, 471), (439, 438, 471, 472), (458, 439, 472, 394), (441, 440, 473, 474), (442, 441, 474, 475), (443, 442, 475, 476), (444, 443, 476, 477), (445, 444, 477, 478), (437, 445, 478, 470), (440, 479, 457, 473), (479, 469, 457), (487, 483, 482, 485), (308, 483, 481, 294), (486, 484, 480, 481), (484, 485, 482, 480), (291, 304, 485, 484), (290, 291, 484, 486), (303, 487, 485, 304), (483, 487, 486, 481), (497, 491, 488, 492), (292, 289, 489, 488), (289, 303, 490, 489), (318, 497, 492, 296), (306, 495, 494, 307), (319, 496, 495, 306), (488, 489, 493, 492), (307, 494, 497, 318), (489, 490, 496, 493), (498, 490, 303), (491, 499, 304), (499, 498, 303, 304), (501, 503, 502, 219), (433, 432, 467, 468), (126, 125, 115, 80), (126, 80, 118, 136)])
me_cylinder.polygons.foreach_set('use_smooth', [True] * 408)
me_cylinder.polygons.foreach_set('material_index', [0, 0, 0, 0, 0, 0, 0, 0, 0, 0, 0, 0, 0, 0, 0, 0, 0, 0, 0, 0, 0, 0, 0, 0, 0, 0, 0, 0, 0, 0, 0, 0, 0, 0, 0, 0, 0, 0, 0, 0, 0, 0, 0, 0, 0, 0, 0, 0, 0, 0, 0, 0, 0, 0, 0, 0, 0, 0, 0, 0, 0, 0, 0, 0, 0, 0, 0, 1, 0, 0, 0, 0, 0, 0, 0, 0, 0, 0, 0, 0, 0, 0, 0, 0, 0, 0, 0, 0, 0, 0, 0, 0, 0, 0, 0, 0, 0, 0, 0, 0, 0, 0, 0, 0, 0, 0, 0, 0, 0, 0, 0, 0, 0, 0, 0, 0, 0, 0, 0, 0, 0, 0, 0, 0, 0, 0, 0, 0, 0, 0, 0, 0, 0, 0, 0, 0, 0, 0, 0, 0, 0, 0, 0, 0, 0, 0, 0, 0, 0, 0, 0, 0, 0, 0, 0, 0, 0, 0, 0, 0, 0, 0, 0, 0, 0, 0, 0, 0, 0, 0, 0, 0, 0, 0, 0, 0, 0, 0, 0, 0, 0, 0, 0, 0, 0, 0, 0, 0, 0, 0, 0, 0, 0, 0, 0, 0, 0, 1, 1, 0, 0, 0, 0, 0, 0, 1, 0, 2, 2, 2, 2, 2, 2, 2, 2, 2, 0, 2, 2, 0, 2, 2, 2, 2, 2, 2, 2, 2, 2, 2, 2, 2, 2, 2, 2, 2, 2, 2, 2, 2, 2, 2, 2, 2, 2, 2, 2, 2, 2, 2, 2, 2, 2, 2, 2, 2, 2, 2, 2, 0, 0, 0, 0, 0, 0, 0, 0, 0, 0, 0, 0, 0, 0, 0, 0, 0, 0, 0, 0, 0, 0, 0, 0, 0, 0, 0, 0, 0, 0, 0, 0, 0, 0, 0, 0, 0, 0, 0, 0, 0, 0, 0, 0, 0, 0, 0, 2, 2, 1, 1, 0, 0, 0, 0, 0, 0, 0, 0, 0, 0, 0, 0, 0, 0, 0, 0, 0, 0, 0, 0, 0, 0, 0, 0, 0, 0, 0, 0, 0, 0, 0, 0, 0, 0, 0, 0, 0, 0, 0, 0, 0, 0, 0, 0, 2, 2, 2, 2, 3, 0, 0, 3, 3, 3, 3, 3, 3, 3, 3, 3, 3, 3, 3, 3, 3, 3, 3, 3, 3, 3, 3, 3, 3, 3, 0, 0, 0, 0, 0, 0, 0, 0, 0, 0, 0, 0, 0, 0, 0, 0, 0, 0, 0, 0, 4, 3, 0, 0])
_uv = me_cylinder.uv_layers.new(name='UVMap')
_uv.uv.foreach_set('vector', [1.0, 0.9065, 1.0, 1.0, 0.8333, 1.0, 0.8333, 0.9065, 0.75, 0.9065, 0.75, 1.0, 0.6667, 1.0, 0.6667, 0.9065, 0.6667, 0.9065, 0.6667, 1.0, 0.5, 1.0, 0.5, 0.9065, 0.5, 0.9065, 0.5, 1.0, 0.3333, 1.0, 0.3333, 0.9065, 0.6667, 0.5, 0.5, 0.5, 0.5, 0.5, 0.6667, 0.5, 0.3333, 0.9065, 0.3333, 1.0, 0.1667, 1.0, 0.1667, 0.9065, 0.1667, 0.9065, 0.1667, 1.0, -8.941e-08, 1.0, -8.941e-08, 0.9065, 1.0, 0.5, 0.8333, 0.5, 0.8333, 0.5, 1.0, 0.5, 0.3333, 0.5, 0.1667, 0.5, 0.1667, 0.5, 0.3333, 0.5, 0.6667, 0.5, 0.5, 0.5, 0.5, 0.5, 0.6667, 0.5, 0.1667, 0.5, -8.941e-08, 0.5, -8.941e-08, 0.5, 0.1667, 0.5, 0.5, 0.5, 0.3333, 0.5, 0.3333, 0.5, 0.5, 0.5, 0.75, 0.5, 0.6667, 0.5, 0.6667, 0.5, 0.75, 0.5, 0.3333, 0.5, 0.1667, 0.5, 0.1667, 0.5, 0.3333, 0.5, 1.0, 0.5, 0.8333, 0.5, 0.8333, 0.5, 1.0, 0.5, 0.1667, 0.5, -8.941e-08, 0.5, -8.941e-08, 0.5, 0.1667, 0.5, 0.5, 0.5, 0.3333, 0.5, 0.3333, 0.5, 0.5, 0.5, 0.75, 0.5, 0.6667, 0.5, 0.6667, 0.5, 0.75, 0.5, 0.5, 0.5, 0.3333, 0.5, 0.3333, 0.5, 0.5, 0.5, 0.75, 0.5, 0.6667, 0.5, 0.6667, 0.5, 0.75, 0.5, 0.3333, 0.5, 0.1667, 0.5, 0.1667, 0.5, 0.3333, 0.5, 0.6667, 0.5, 0.5, 0.5, 0.5, 0.5, 0.6667, 0.5, 1.0, 0.5, 0.8333, 0.5, 0.8333, 0.5, 1.0, 0.5, 0.1667, 0.5, -8.941e-08, 0.5, -8.941e-08, 0.5, 0.1667, 0.5, 0.6667, 0.5, 0.5, 0.5, 0.5, 0.5, 0.6667, 0.5, 1.0, 0.5, 0.8333, 0.5, 0.8333, 0.5, 1.0, 0.5, 0.1667, 0.5, -8.941e-08, 0.5, -8.941e-08, 0.5, 0.1667, 0.5, 0.5, 0.5, 0.3333, 0.5, 0.3333, 0.5, 0.5, 0.5, 0.75, 0.5, 0.6667, 0.5, 0.6667, 0.5, 0.75, 0.5, 0.3333, 0.5, 0.1667, 0.5, 0.1667, 0.5, 0.3333, 0.5, 0.75, 0.5, 0.6667, 0.5, 0.6667, 0.5, 0.75, 0.5, 0.3333, 0.5, 0.1667, 0.5, 0.1667, 0.5, 0.3333, 0.5, 0.6667, 0.5, 0.5, 0.5, 0.5, 0.5, 0.6667, 0.5, 1.0, 0.5, 0.8333, 0.5, 0.8333, 0.5, 1.0, 0.5, 0.1667, 0.5, -8.941e-08, 0.5, -8.941e-08, 0.5, 0.1667, 0.5, 0.5, 0.5, 0.3333, 0.5, 0.3333, 0.5, 0.5, 0.5, 0.3333, 0.5, 0.1667, 0.5, 0.1667, 0.5, 0.3333, 0.5, 0.6667, 0.5, 0.5, 0.5, 0.5, 0.5, 0.6667, 0.5, 1.0, 0.5, 0.8333, 0.5, 0.8333, 0.5, 1.0, 0.5, 0.1667, 0.5, -8.941e-08, 0.5, -8.941e-08, 0.5, 0.1667, 0.5, 0.5, 0.5, 0.3333, 0.5, 0.3333, 0.5, 0.5, 0.5, 0.75, 0.5, 0.6667, 0.5, 0.6667, 0.5, 0.75, 0.5, 0.1667, 0.5, -8.941e-08, 0.5, -8.941e-08, 0.5, 0.1667, 0.5, 0.5, 0.5, 0.3333, 0.5, 0.3333, 0.5, 0.5, 0.5, 0.75, 0.5, 0.6667, 0.5, 0.6667, 0.5, 0.75, 0.5, 0.3333, 0.5, 0.1667, 0.5, 0.1667, 0.5, 0.3333, 0.5, 0.6667, 0.5, 0.5, 0.5, 0.5, 0.5, 0.6667, 0.5, 1.0, 0.5, 0.8333, 0.5, 0.8333, 0.5, 1.0, 0.5, 0.8333, 1.0, 1.0, 1.0, 1.0, 1.0, 0.8333, 1.0, 0.5, 1.0, 0.6667, 1.0, 0.6667, 1.0, 0.5, 1.0, 1.0, 1.0, 1.0, 1.0, 0.1667, 1.0, 0.75, 1.0, 0.8333, 1.0, 0.8333, 1.0, 0.75, 1.0, -8.941e-08, 1.0, 0.1667, 1.0, 0.1667, 1.0, -8.941e-08, 1.0, 0.4167, 1.0, 0.5, 1.0, 0.5, 1.0, 0.4167, 1.0, 0.75, 1.0, 0.8333, 1.0, 0.8333, 1.0, 0.75, 1.0, 0.5, 1.0, 0.6667, 1.0, 0.6667, 1.0, 0.5, 1.0, 0.8333, 1.0, 1.0, 1.0, 1.0, 1.0, 0.8333, 1.0, 0.5, 1.0, 0.6667, 1.0, 0.6667, 1.0, 0.5, 1.0, 0.8333, 1.0, 1.0, 1.0, 1.0, 1.0, 0.8333, 1.0, -8.941e-08, 1.0, 0.1667, 1.0, 0.1667, 1.0, -8.941e-08, 1.0, 0.4167, 1.0, 0.5, 1.0, 0.5, 1.0, 0.4167, 1.0, 0.75, 1.0, 0.8333, 1.0, 0.8333, 1.0, 0.75, 1.0, -8.941e-08, 1.0, 0.1667, 1.0, 0.1667, 1.0, -8.941e-08, 1.0, 0.4167, 1.0, 0.5, 1.0, 0.5, 1.0, 0.4167, 1.0, 0.75, 1.0, 0.8333, 1.0, 0.8333, 1.0, 0.75, 1.0, 0.5, 1.0, 0.6667, 1.0, 0.6667, 1.0, 0.5, 1.0, 0.8333, 1.0, 1.0, 1.0, 1.0, 1.0, 0.8333, 1.0, 0.3333, 1.0, 0.1667, 1.0, 0.3333, 1.0, 0.3333, 1.0, -8.941e-08, 1.0, 0.1667, 1.0, 0.1667, 1.0, -8.941e-08, 1.0, 0.5, 1.0, 0.6667, 1.0, 0.6667, 1.0, 0.5, 1.0, 0.8333, 1.0, 1.0, 1.0, 1.0, 1.0, 0.8333, 1.0, 0.4167, 1.0, 0.5, 1.0, 0.5, 1.0, 0.4167, 1.0, 0.75, 1.0, 0.8333, 1.0, 0.8333, 1.0, 0.75, 1.0, -8.941e-08, 1.0, 0.1667, 1.0, 0.1667, 1.0, -8.941e-08, 1.0, 0.5, 1.0, 0.6667, 1.0, 0.6667, 1.0, 0.5, 1.0, 0.8333, 1.0, 1.0, 1.0, 1.0, 1.0, 0.8333, 1.0, 0.4167, 1.0, 0.5, 1.0, 0.5, 1.0, 0.4167, 1.0, -8.941e-08, 1.0, 0.1667, 1.0, 0.1667, 1.0, -8.941e-08, 1.0, 0.1667, 1.0, 0.1667, 1.0, -8.941e-08, 1.0, -8.941e-08, 1.0, -8.941e-08, 1.0, 0.1667, 1.0, 0.1667, 1.0, 0.3333, 1.0, 0.5, 1.0, 0.5, 1.0, 0.3333, 1.0, 0.75, 1.0, 1.0, 1.0, 1.0, 1.0, 0.75, 1.0, 0.75, 1.0, 0.75, 1.0, 0.59, 1.0, 0.6667, 1.0, 0.4167, 1.0, 0.5, 1.0, 0.5, 1.0, 0.4167, 1.0, 0.5, 1.0, 0.6667, 1.0, 0.6667, 1.0, 0.5, 1.0, 1.0, 1.0, 1.0, 1.0, 0.8333, 1.0, 0.8333, 1.0, 0.7242, 1.0, 0.7886, 1.0, 0.7886, 1.0, 0.7242, 1.0, 0.8333, 1.0, 0.9038, 1.0, 0.75, 1.0, 0.75, 1.0, 0.5, 1.0, 0.75, 1.0, 0.75, 1.0, 0.5, 1.0, 0.6667, 1.0, 0.7242, 1.0, 0.6667, 1.0, 0.6667, 1.0, 0.75, 1.0, 0.75, 1.0, 0.6667, 1.0, 0.6667, 1.0, 0.75, 1.0, 0.75, 1.0, 0.6667, 1.0, 0.6667, 1.0, 0.75, 1.0, 0.75, 1.0, 0.6667, 1.0, 0.6667, 1.0, 0.75, 1.0, 0.75, 1.0, 0.6667, 1.0, 0.6667, 1.0, 0.75, 1.0, 0.75, 1.0, 0.6667, 1.0, 0.8333, 0.5, 0.75, 0.5, 0.75, 0.5, 0.8333, 0.5, 0.8333, 0.5, 0.75, 0.5, 0.75, 0.5, 0.8333, 0.5, 0.8333, 0.5, 0.75, 0.5, 0.75, 0.5, 0.8333, 0.5, 0.8333, 0.5, 0.75, 0.5, 0.75, 0.5, 0.8333, 0.5, 0.8333, 0.5, 0.75, 0.5, 0.75, 0.5, 0.8333, 0.5, 0.8333, 0.5, 0.75, 0.5, 0.75, 0.5, 0.8333, 0.5, 0.8333, 0.5, 0.75, 0.5, 0.75, 0.5, 0.8333, 0.5, 0.8333, 0.9065, 0.8333, 1.0, 0.75, 1.0, 0.75, 0.9065, 0.4167, 1.0, 0.5, 1.0, 0.5, 1.0, 0.4167, 1.0, 0.5, 1.0, 0.6667, 1.0, 0.6667, 1.0, 0.5, 1.0, 0.6667, 1.0, 0.7242, 1.0, 0.7242, 1.0, 0.6667, 1.0, 0.7412, 1.0, 0.7242, 1.0, 0.6667, 1.0, 0.6667, 1.0, 0.75, 1.0, 0.7412, 1.0, 0.6667, 1.0, 0.6667, 1.0, 0.75, 1.0, 0.6667, 1.0, 0.8333, 1.0, 0.8333, 1.0, 0.6667, 1.0, 0.6667, 1.0, 0.8333, 1.0, 0.7242, 1.0, 0.7886, 1.0, 0.7886, 1.0, 0.7242, 1.0, 0.6667, 1.0, 0.6667, 1.0, 0.6667, 1.0, 0.6667, 1.0, 0.7886, 1.0, 0.8333, 1.0, 0.8333, 1.0, 0.7886, 1.0, -8.941e-08, 1.0, 0.1667, 1.0, 0.1667, 1.0, -8.941e-08, 1.0, 0.8333, 1.0, 0.8333, 1.0, 0.8494, 1.0, 0.8333, 1.0, 0.8333, 1.0, 0.6667, 1.0, 0.6667, 1.0, 0.8333, 1.0, 0.8333, 1.0, 0.8333, 1.0, 0.8333, 1.0, 0.8333, 1.0, 0.8333, 1.0, 0.6667, 1.0, 0.6667, 1.0, 0.8333, 1.0, 0.7886, 1.0, 0.8333, 1.0, 0.8333, 1.0, 0.7886, 1.0, 0.6667, 1.0, 0.6667, 1.0, 0.6667, 1.0, 0.6667, 1.0, 0.7242, 1.0, 0.7886, 1.0, 0.7886, 1.0, 0.7242, 1.0, 0.6667, 1.0, 0.7242, 1.0, 0.7242, 1.0, 0.6667, 1.0, 0.8333, 1.0, 0.8333, 1.0, 0.8333, 1.0, 0.8333, 1.0, 0.8333, 1.0, 0.6667, 1.0, 0.6667, 1.0, 0.8333, 1.0, 0.7886, 1.0, 0.8333, 1.0, 0.8333, 1.0, 0.7886, 1.0, 0.6667, 1.0, 0.6667, 1.0, 0.6667, 1.0, 0.6667, 1.0, 0.8333, 1.0, 0.6667, 1.0, 0.6667, 1.0, 0.8333, 1.0, 0.7886, 1.0, 0.8333, 1.0, 0.8333, 1.0, 0.7886, 1.0, 0.6667, 1.0, 0.6667, 1.0, 0.6667, 1.0, 0.6667, 1.0, 0.7242, 1.0, 0.7886, 1.0, 0.7886, 1.0, 0.7242, 1.0, 0.6667, 1.0, 0.7242, 1.0, 0.7242, 1.0, 0.6667, 1.0, 0.8333, 1.0, 0.8333, 1.0, 0.8333, 1.0, 0.8333, 1.0, 0.4167, 1.0, 0.4506, 1.0, 0.3333, 1.0, 0.3333, 1.0, 0.75, 1.0, 0.9038, 1.0, 1.0, 1.0, 0.75, 1.0, 0.59, 1.0, 0.75, 1.0, 0.75, 1.0, 0.5, 1.0, 0.59, 1.0, 0.568, 1.0, 0.6667, 1.0, 0.6667, 1.0, 0.7242, 1.0, 0.6667, 1.0, 0.6667, 1.0, 0.7242, 1.0, 0.5, 1.0, 0.75, 1.0, 0.75, 1.0, 0.5, 1.0, 0.75, 1.0, 1.0, 1.0, 1.0, 1.0, 0.75, 1.0, 0.3333, 1.0, 0.5, 1.0, 0.5, 1.0, 0.3333, 1.0, -8.941e-08, 1.0, 0.1667, 1.0, 0.1667, 1.0, -8.941e-08, 1.0, -8.941e-08, 1.0, 0.1667, 1.0, 0.1667, 1.0, -8.941e-08, 1.0, 0.6667, 1.0, 0.6667, 1.0, 0.7242, 1.0, 0.6667, 1.0, 0.6667, 1.0, 0.568, 1.0, 0.5, 1.0, 0.6667, 1.0, 0.3333, 1.0, 0.4506, 1.0, 0.568, 1.0, 0.59, 1.0, 0.5, 1.0, 0.3333, 1.0, 0.9038, 1.0, 0.8494, 1.0, 1.0, 1.0, 1.0, 1.0, 0.1667, 0.5, -8.941e-08, 0.5, -8.941e-08, 0.5, 0.1667, 0.5, 0.75, 0.5, 0.6667, 0.5, 0.6667, 0.5, 0.75, 0.5, 0.8333, 0.5, 0.75, 0.5, 0.75, 0.5, 0.8333, 0.5, 0.3333, 0.5, 0.1667, 0.5, 0.1667, 0.5, 0.3333, 0.5, 0.3333, 0.5, 0.3333, 0.5, 0.3333, 0.5, 0.3333, 0.5, 1.0, 0.5, 0.8333, 0.5, 0.8333, 0.5, 1.0, 0.5, 0.1667, 0.5, -8.941e-08, 0.5, -8.941e-08, 0.5, 0.1667, 0.5, 0.5, 0.5, 0.3333, 0.5, 0.3333, 0.5, 0.5, 0.5, 0.6667, 0.5, 0.5, 0.5, 0.5, 0.5, 0.6667, 0.5, 0.6667, 0.5, 0.6667, 0.5, 0.6667, 0.5, 0.6667, 0.5, 0.3333, 0.5, 0.3333, 0.5, 0.3333, 0.5, 0.3333, 0.5, 0.3333, 0.5, 0.1667, 0.5, 0.1667, 0.5, 0.3333, 0.5, 0.6667, 0.5, 0.5, 0.5, 0.4645, 0.5, 0.6667, 0.5, 0.3333, 0.5, 0.3333, 0.5, 0.3333, 0.5, 0.3333, 0.5, 0.6667, 0.5, 0.6667, 0.5, 0.6667, 0.5, 0.6667, 0.5, 0.6667, 0.5, 0.4822, 0.5, 0.5, 0.5, 0.6667, 0.5, 0.4645, 0.5, 0.5, 0.5, 0.3333, 0.5, 0.3333, 0.5, 0.4822, 0.5, 0.4645, 0.5, 0.3333, 0.5, 0.3333, 0.5, 0.5, 0.5, 0.4822, 0.5, 0.3333, 0.5, 0.3333, 0.5, 0.6667, 0.5, 0.4645, 0.5, 0.4822, 0.5, 0.6667, 0.5, 0.3333, 0.5, 0.3333, 0.5, 0.3333, 0.5, 0.3333, 0.5, 0.6667, 0.5, 0.6667, 0.5, 0.6667, 0.5, 0.6667, 0.5, 0.6667, 0.5, 0.6667, 0.5, 0.6667, 0.5, 0.6667, 0.5, 0.3333, 1.0, 0.4167, 1.0, 0.3333, 1.0, 0.3333, 1.0, 0.5, 1.0, 0.3333, 1.0, 0.5, 1.0, 0.7242, 1.0, 0.6667, 1.0, 0.7242, 1.0, 0.8333, 1.0, 0.8333, 1.0, 0.8333, 1.0, 0.8333, 1.0, 1.0, 1.0, 0.8494, 1.0, 0.8333, 1.0, 1.0, 1.0, 0.8333, 1.0, 0.6667, 1.0, 0.6667, 1.0, 0.8333, 1.0, 0.8333, 1.0, 0.8494, 1.0, 0.9038, 1.0, 0.8333, 1.0, 0.8333, 1.0, 0.8333, 1.0, 0.8333, 1.0, 0.8333, 1.0, 0.6667, 1.0, 0.6667, 1.0, 0.6667, 1.0, 0.6667, 1.0, 0.6667, 1.0, 0.6667, 1.0, 0.6667, 1.0, 0.6667, 1.0, 0.75, 1.0, 0.75, 1.0, 0.6667, 1.0, 0.75, 1.0, 0.8333, 1.0, 0.8333, 1.0, 0.75, 1.0, 0.4167, 1.0, 0.5, 1.0, 0.5, 1.0, 0.4167, 1.0, 0.8333, 1.0, 1.0, 1.0, 1.0, 1.0, 0.8333, 1.0, 0.5, 1.0, 0.6667, 1.0, 0.6667, 1.0, 0.5, 1.0, -8.941e-08, 1.0, 0.1667, 1.0, 0.1667, 1.0, -8.941e-08, 1.0, 0.6667, 1.0, 0.6667, 1.0, 0.6667, 1.0, 0.6667, 1.0, 0.7886, 1.0, 0.8333, 1.0, 0.8333, 1.0, 0.7886, 1.0, 0.8333, 1.0, 0.6667, 1.0, 0.6667, 1.0, 0.8333, 1.0, 0.8333, 1.0, 0.8333, 1.0, 0.8333, 1.0, 0.8333, 1.0, 0.6667, 1.0, 0.7242, 1.0, 0.7242, 1.0, 0.6667, 1.0, 0.7242, 1.0, 0.7886, 1.0, 0.7886, 1.0, 0.7242, 1.0, 0.6667, 1.0, 0.6667, 1.0, 0.6667, 1.0, 0.6667, 1.0, 0.7886, 1.0, 0.8333, 1.0, 0.8333, 1.0, 0.7886, 1.0, 0.8333, 1.0, 0.6667, 1.0, 0.6667, 1.0, 0.8333, 1.0, 0.8333, 1.0, 0.8333, 1.0, 0.8333, 1.0, 0.8333, 1.0, 0.6667, 1.0, 0.7242, 1.0, 0.7242, 1.0, 0.6667, 1.0, 0.7242, 1.0, 0.7886, 1.0, 0.7886, 1.0, 0.7242, 1.0, 0.3333, 1.0, 0.5, 1.0, 0.4305, 1.0, 0.3333, 1.0, 0.75, 1.0, 1.0, 1.0, 1.0, 1.0, 0.75, 1.0, -8.941e-08, 1.0, 0.1667, 1.0, 0.1667, 1.0, -8.941e-08, 1.0, 0.1665, 0.03532, 0.2762, 0.1104, 0.2535, 0.2609, 0.1636, 0.2397, 0.1581, 0.2169, 0.1159, 0.2013, 0.1081, 0.2267, 0.1636, 0.2397, 0.2535, 0.2609, 0.2401, 0.4023, 0.06904, 0.3667, 0.06904, 0.3667, 0.2401, 0.4023, 0.2191, 0.5292, 0.1186, 0.5016, 0.05006, 0.4449, 0.03532, 0.4915, 0.1186, 0.5016, 0.04328, 0.5642, 0.04328, 0.5642, 0.1186, 0.5016, 0.2191, 0.5292, 0.05469, 0.6677, 0.04977, 0.4457, 0.1185, 0.5012, 0.03528, 0.4902, 0.05665, 0.8698, 0.3765, 0.8881, 0.3517, 0.9647, 0.0526, 0.9591, 0.5, 1.0, 0.5, 1.0, 0.5, 1.0, 0.5, 1.0, -8.941e-08, 1.0, 0.1667, 1.0, 0.1667, 1.0, -8.941e-08, 1.0, 0.1667, 1.0, -8.941e-08, 1.0, -0.01456, 1.0, 0.1667, 1.0, 0.75, 1.0, 1.0, 1.0, 1.0, 1.0, 0.75, 1.0, -8.941e-08, 1.0, 0.1667, 1.0, 0.1667, 1.0, -0.01456, 1.0, 0.75, 1.0, 1.0, 1.0, 0.9771, 1.0, 0.75, 1.0, 0.5, 1.0, 0.75, 1.0, 0.75, 1.0, 0.5, 1.0, 0.3333, 1.0, 0.5, 1.0, 0.4851, 1.0, 0.3333, 1.0, 0.5, 1.0, 0.75, 1.0, 1.0, 1.0, 0.2191, 0.5292, 0.2401, 0.4023, 0.4081, 0.4189, 0.4069, 0.5742, 0.75, 1.0, 0.5, 1.0, 0.5, 1.0, 0.75, 1.0, 0.5, 1.0, 0.5, 1.0, 0.5, 1.0, 0.5, 1.0, 0.2401, 0.4023, 0.2535, 0.2609, 0.4005, 0.2721, 0.4081, 0.4189, 0.5, 1.0, 0.5, 1.0, 0.5, 1.0, 0.5, 1.0, 0.5, 1.0, 0.75, 1.0, 0.75, 1.0, 0.5, 1.0, 0.5, 1.0, 0.5, 1.0, 0.5, 1.0, 0.5, 1.0, 1.0, 1.0, 0.75, 1.0, 0.75, 1.0, 0.9771, 1.0, 0.75, 1.0, 1.0, 1.0, 1.0, 1.0, 0.75, 1.0, -8.941e-08, 1.0, 0.1667, 1.0, 0.1667, 1.0, -8.941e-08, 1.0, 0.5, 1.0, 0.75, 1.0, 0.75, 1.0, 0.5, 1.0, 0.75, 1.0, 1.0, 1.0, 1.0, 1.0, 0.75, 1.0, -8.941e-08, 1.0, 0.1667, 1.0, 0.1667, 1.0, -8.941e-08, 1.0, 0.5, 1.0, 0.75, 1.0, 0.75, 1.0, 0.5, 1.0, 0.5, 1.0, 0.75, 1.0, 0.75, 1.0, 0.5, 1.0, 0.75, 1.0, 1.0, 1.0, 1.0, 1.0, 0.75, 1.0, -8.941e-08, 1.0, 0.1667, 1.0, 0.1667, 1.0, -8.941e-08, 1.0, -8.941e-08, 1.0, 0.1667, 1.0, 0.1667, 1.0, -8.941e-08, 1.0, 0.5, 1.0, 0.75, 1.0, 0.75, 1.0, 0.5, 1.0, 0.75, 1.0, 1.0, 1.0, 1.0, 1.0, 0.75, 1.0, -8.941e-08, 1.0, 0.1667, 1.0, 0.1667, 1.0, -8.941e-08, 1.0, 0.5, 1.0, 0.75, 1.0, 0.75, 1.0, 0.5, 1.0, 0.75, 1.0, 1.0, 1.0, 1.0, 1.0, 0.75, 1.0, -8.941e-08, 1.0, 0.1667, 1.0, 0.1667, 1.0, -8.941e-08, 1.0, 0.5, 1.0, 0.75, 1.0, 0.75, 1.0, 0.5, 1.0, 0.75, 1.0, 1.0, 1.0, 1.0, 1.0, 0.75, 1.0, 0.3333, 1.0, 0.4851, 1.0, 0.4924, 1.0, 0.3333, 1.0, -8.941e-08, 1.0, 0.1667, 1.0, 0.1667, 1.0, -8.941e-08, 1.0, 0.5, 1.0, 0.75, 1.0, 0.75, 1.0, 0.5, 1.0, 0.75, 1.0, 1.0, 1.0, 1.0, 1.0, 0.75, 1.0, 0.3333, 1.0, 0.5, 1.0, 0.5, 1.0, 0.3333, 1.0, -8.941e-08, 1.0, 0.1667, 1.0, -8.941e-08, 1.0, 0.3333, 1.0, 0.5, 1.0, 0.3333, 1.0, 0.75, 1.0, 1.0, 1.0, 1.0, 1.0, 0.75, 1.0, 0.5, 1.0, 0.75, 1.0, 0.75, 1.0, 0.5, 1.0, 0.75, 1.0, 1.0, 1.0, 1.0, 1.0, 0.75, 1.0, 0.5, 1.0, 0.75, 1.0, 0.75, 1.0, 0.5, 1.0, -8.941e-08, 1.0, 0.1667, 1.0, 0.1667, 1.0, -8.941e-08, 1.0, 0.5, 1.0, 0.5, 1.0, 0.5, 1.0, 0.5, 1.0, 0.4924, 1.0, 0.4851, 1.0, 0.5, 1.0, 0.5, 1.0, 0.5, 1.0, 0.5, 1.0, 0.5, 1.0, 0.5, 1.0, 0.5, 1.0, 0.5, 1.0, 0.5, 1.0, 0.5, 1.0, 0.5, 1.0, 0.5, 1.0, 0.8333, 1.0, 0.7152, 1.0, 0.7336, 1.0, 0.8333, 1.0, 0.6667, 1.0, 0.7242, 1.0, 0.7364, 1.0, 0.6995, 1.0, 0.7242, 1.0, 0.7378, 1.0, 0.7364, 1.0, 0.7242, 1.0, 0.6667, 1.0, 0.7242, 1.0, 0.7242, 1.0, 0.6667, 1.0, 0.7242, 1.0, 0.7886, 1.0, 0.7886, 1.0, 0.74, 1.0, 0.8333, 1.0, 0.8333, 1.0, 0.7886, 1.0, 0.7886, 1.0, 0.8333, 1.0, 0.7591, 1.0, 0.7755, 1.0, 0.8333, 1.0, 0.7242, 1.0, 0.7242, 1.0, 0.6667, 1.0, 0.6667, 1.0, 0.7242, 1.0, 0.7886, 1.0, 0.7886, 1.0, 0.7242, 1.0, 0.6667, 1.0, 0.6667, 1.0, 0.7242, 1.0, 0.7242, 1.0, 0.8333, 1.0, 0.6667, 1.0, 0.7152, 1.0, 0.8333, 1.0, 0.7242, 1.0, 0.7242, 1.0, 0.6667, 1.0, 0.6667, 1.0, 0.7242, 1.0, 0.7242, 1.0, 0.7242, 1.0, 0.7414, 1.0, 0.7407, 1.0, 0.7471, 1.0, 0.7534, 1.0, 0.7336, 1.0, 0.7152, 1.0, 0.6667, 1.0, 0.6667, 1.0, 0.7152, 1.0, 0.6667, 1.0, 0.6667, 1.0, 0.74, 1.0, 0.7242, 1.0, 0.7242, 1.0, 0.7221, 1.0, 0.7336, 1.0, 0.6667, 1.0, 0.6667, 1.0, 0.0, 0.0, 0.0, 0.0, 0.0, 0.0, 0.0, 0.0, 0.7886, 1.0, 0.8333, 1.0, 0.8333, 1.0, 0.7886, 1.0, 0.8333, 1.0, 0.7755, 1.0, 0.7255, 1.0, 0.7423, 1.0, 0.762, 1.0, 0.7886, 1.0, 0.7242, 1.0, 0.6667, 1.0, 0.6667, 1.0, 0.7242, 1.0, 0.6667, 1.0, 0.6667, 1.0, 0.6667, 1.0, 0.6667, 1.0, 0.6667, 1.0, 0.7242, 1.0, 0.7242, 1.0, 0.6667, 1.0, 0.7242, 1.0, 0.7242, 1.0, 0.7242, 1.0, 0.7242, 1.0, 0.6667, 1.0, 0.6667, 1.0, 0.6667, 1.0, 0.6667, 1.0, 0.7242, 1.0, 0.6667, 1.0, 0.6667, 1.0, 0.7242, 1.0, 0.7242, 1.0, 0.6667, 1.0, 0.6667, 1.0, 0.7242, 1.0, 0.7242, 1.0, 0.7242, 1.0, 0.7242, 1.0, 0.7242, 1.0, 0.0, 0.0, 0.0, 0.0, 0.0, 0.0, 0.0, 0.0, 0.7591, 1.0, 0.7472, 1.0, 0.7301, 1.0, 0.727, 1.0, 0.7471, 1.0, 0.74, 1.0, 0.7886, 1.0, 0.7886, 1.0, -8.941e-08, 0.5, 0.8333, 0.5, 0.75, 0.5, 0.0, 0.0, 0.3333, 0.5, 0.1667, 0.5, 0.0, 0.0, 0.0, 0.0, 0.0, 0.0, 0.0, 0.0, 0.0, 0.0, 0.0, 0.0, 0.0, 0.0, 0.0, 0.0, 0.0, 0.0, 0.0, 0.0, 0.0, 0.0, 0.0, 0.0, 0.0, 0.0, 0.8333, 0.5, 0.75, 0.5, 0.75, 0.5, 0.8333, 0.5, 0.6667, 0.5, 0.6667, 0.5, 0.6667, 0.5, 0.6667, 0.5, 0.6667, 0.5, 0.6667, 0.5, 0.6667, 0.5, 0.6667, 0.5, 0.3333, 0.5, 0.3333, 0.5, 0.3333, 0.5, 0.3333, 0.5, 0.3333, 0.5, 0.3333, 0.5, 0.3333, 0.5, 0.3333, 0.5, 1.0, 0.5, 0.8333, 0.5, 0.8333, 0.5, 1.0, 0.5, 0.6667, 0.5, 0.5, 0.5, 0.5, 0.5, 0.6667, 0.5, 0.75, 0.5, 0.6667, 0.5, 0.6667, 0.5, 0.75, 0.5, 0.5, 0.5, 0.3333, 0.5, 0.3333, 0.5, 0.5, 0.5, 0.2535, 0.2609, 0.2762, 0.1104, 0.351, 0.1599, 0.4005, 0.2721, 0.05469, 0.6677, 0.2191, 0.5292, 0.4069, 0.5742, 0.4081, 0.6834, 0.2796, 0.6409, 0.2558, 0.6333, 0.2657, 0.6275, 0.2511, 0.6317, 0.2262, 0.629, 0.2331, 0.6236, 0.2374, 0.6186, 0.2297, 0.6221, 0.2189, 0.6279, 0.2096, 0.6278, 0.1776, 0.6269, 0.1494, 0.6297, 0.1307, 0.6384, 0.4924, 1.0, 0.5, 1.0, 0.5, 1.0, 0.3333, 1.0, 0.4924, 1.0, 0.5, 1.0, 0.3333, 1.0, 0.5, 1.0, 0.75, 1.0, 0.5, 1.0, 0.4305, 1.0, 0.5, 1.0, 0.75, 1.0, 0.75, 1.0, 0.727, 1.0, 0.7301, 1.0, 0.7407, 1.0, 0.7414, 1.0, 0.8333, 1.0, 0.7886, 1.0, 0.7886, 1.0, 0.8333, 1.0, 0.8333, 1.0, 0.8333, 1.0, 0.8333, 1.0, 0.7126, 1.0, 0.6995, 1.0, 0.7364, 1.0, 0.7378, 1.0, 0.6667, 1.0, 0.6667, 1.0, 0.6667, 1.0, 0.6667, 1.0, 0.5, 1.0, 0.5, 1.0, 0.4529, 0.9749, 0.4517, 0.974, 0.3935, 0.945, 0.339, 0.9198, 0.2814, 0.8929, 0.224, 0.8633, 0.1851, 0.8388, 0.1517, 0.8146, 0.1235, 0.7893, 0.1025, 0.7682, 0.09472, 0.7651, 0.05469, 0.6677, 0.1266, 0.7214, 0.1218, 0.725, 0.1387, 0.7486, 0.1652, 0.7794, 0.1967, 0.8087, 0.2338, 0.8371, 0.2674, 0.8592, 0.3039, 0.8808, 0.3186, 0.8938, 0.3247, 0.9006, 0.3307, 0.9081, 0.3296, 0.903, 0.3238, 0.896, 0.318, 0.889, 0.3422, 0.9024, 0.3762, 0.9215, 0.3956, 0.9324, 0.4122, 0.9443, 0.4253, 0.9539, 0.4315, 0.9584, 0.4294, 0.9559, 0.4156, 0.9459, 0.4077, 0.9397, 0.427, 0.9513, 0.4425, 0.9619, 0.4605, 0.9742, 0.47, 0.9806, 0.4621, 0.9751, 0.4437, 0.9621, 0.4259, 0.9494, 0.414, 0.9387, 0.4, 0.9253, 0.8333, 1.0, 0.8333, 1.0, 0.8333, 1.0, 0.8333, 1.0, 0.6667, 1.0, 0.7242, 1.0, 0.7242, 1.0, 0.6667, 1.0, 0.7242, 1.0, 0.7886, 1.0, 0.7886, 1.0, 0.7242, 1.0, 0.6667, 1.0, 0.6667, 1.0, 0.6667, 1.0, 0.6667, 1.0, 0.7886, 1.0, 0.8333, 1.0, 0.8333, 1.0, 0.7886, 1.0, 0.8333, 1.0, 0.6667, 1.0, 0.6667, 1.0, 0.8333, 1.0, 0.8333, 0.5, 0.8333, 0.9065, 0.75, 0.9065, 0.75, 0.5, 0.1667, 0.5, 0.1667, 0.9065, -8.941e-08, 0.9065, -8.941e-08, 0.5, 0.3333, 0.5, 0.3333, 0.9065, 0.1667, 0.9065, 0.1667, 0.5, 0.5, 0.5, 0.5, 0.9065, 0.3333, 0.9065, 0.3333, 0.5, 0.6667, 0.5, 0.6667, 0.9065, 0.5, 0.9065, 0.5, 0.5, 0.75, 0.5, 0.75, 0.9065, 0.6667, 0.9065, 0.6667, 0.5, 1.0, 0.5, 1.0, 0.9065, 0.8333, 0.9065, 0.8333, 0.5, 0.8333, 0.5, 0.75, 0.5, 0.75, 0.5, 0.8333, 0.5, 0.75, 0.5, 0.6667, 0.5, 0.6667, 0.5, 0.75, 0.5, 0.5, 0.5, 0.3333, 0.5, 0.3333, 0.5, 0.5, 0.5, 0.1667, 0.5, -8.941e-08, 0.5, -8.941e-08, 0.5, 0.1667, 0.5, 1.0, 0.5, 0.8333, 0.5, 0.8333, 0.5, 1.0, 0.5, 0.3333, 0.5, 0.1667, 0.5, 0.1667, 0.5, 0.3333, 0.5, 0.6667, 0.5, 0.5, 0.5, 0.5, 0.5, 0.6667, 0.5, 0.8333, 0.5, 0.75, 0.5, 0.75, 0.5, 0.8333, 0.5, 0.1667, 0.5, -8.941e-08, 0.5, -8.941e-08, 0.5, 0.1667, 0.5, 1.0, 0.5, 0.8333, 0.5, 0.8333, 0.5, 1.0, 0.5, 0.6667, 0.5, 0.5, 0.5, 0.5, 0.5, 0.6667, 0.5, 0.3333, 0.5, 0.1667, 0.5, 0.1667, 0.5, 0.3333, 0.5, 0.75, 0.5, 0.6667, 0.5, 0.6667, 0.5, 0.75, 0.5, 0.5, 0.5, 0.3333, 0.5, 0.3333, 0.5, 0.5, 0.5, 0.3333, 1.0, 0.4167, 1.0, 0.4167, 1.0, 0.3333, 1.0, 0.3333, 1.0, 0.5, 1.0, 0.4167, 1.0, 0.3333, 1.0, 0.5, 1.0, 0.568, 1.0, 0.4506, 1.0, 0.4167, 1.0, 0.3333, 1.0, 0.4167, 1.0, 0.4167, 1.0, 0.3333, 1.0, 0.3333, 1.0, 0.4167, 1.0, 0.4167, 1.0, 0.3333, 1.0, 0.3333, 1.0, 0.4167, 1.0, 0.4167, 1.0, 0.3333, 1.0, 0.3333, 1.0, 0.4167, 1.0, 0.4167, 1.0, 0.3333, 1.0, 0.3333, 1.0, 0.4167, 1.0, 0.4167, 1.0, 0.3333, 1.0, 0.3333, 1.0, 0.4167, 1.0, 0.4167, 1.0, 0.3333, 1.0, 0.3333, 1.0, 0.4167, 1.0, 0.4167, 1.0, 0.3333, 1.0, 0.05469, 0.6677, 0.09472, 0.7651, 0.09484, 0.771, 0.1187, 0.7954, 0.1503, 0.8224, 0.1843, 0.8458, 0.2247, 0.8694, 0.2625, 0.8881, 0.3088, 0.9088, 0.3409, 0.923, 0.3963, 0.9475, 0.4529, 0.9749, 0.5, 1.0, 0.05665, 0.8698, 0.3963, 0.9475, 0.3409, 0.923, 0.3088, 0.9088, 0.2625, 0.8881, 0.2247, 0.8694, 0.1843, 0.8458, 0.1503, 0.8224, 0.1187, 0.7954, 0.09484, 0.771, 0.09472, 0.7651, 0.1025, 0.7682, 0.1235, 0.7893, 0.1517, 0.8146, 0.1851, 0.8388, 0.224, 0.8633, 0.2814, 0.8929, 0.339, 0.9198, 0.3935, 0.945, 0.4517, 0.974, 0.4529, 0.9749, 0.4, 0.9253, 0.414, 0.9387, 0.4259, 0.9494, 0.4437, 0.9621, 0.4621, 0.9751, 0.47, 0.9806, 0.4605, 0.9742, 0.4425, 0.9619, 0.427, 0.9513, 0.4077, 0.9397, 0.4156, 0.9459, 0.4294, 0.9559, 0.4315, 0.9584, 0.4253, 0.9539, 0.4122, 0.9443, 0.3956, 0.9324, 0.3762, 0.9215, 0.3422, 0.9024, 0.318, 0.889, 0.3238, 0.896, 0.3296, 0.903, 0.3307, 0.9081, 0.3247, 0.9006, 0.3186, 0.8938, 0.3039, 0.8808, 0.2674, 0.8592, 0.2338, 0.8371, 0.1967, 0.8087, 0.1652, 0.7794, 0.1387, 0.7486, 0.1218, 0.725, 0.1429, 0.7481, 0.1682, 0.7739, 0.198, 0.7997, 0.233, 0.828, 0.2654, 0.8502, 0.3144, 0.8814, 0.337, 0.8945, 0.365, 0.9108, 0.3792, 0.9192, 0.4048, 0.9343, 0.3997, 0.9289, 0.3878, 0.9162, 0.319, 0.6794, 0.3166, 0.6751, 0.3088, 0.6639, 0.2987, 0.6523, 0.3125, 0.661, 0.3241, 0.6727, 0.3287, 0.6799, 0.1307, 0.6384, 0.1494, 0.6297, 0.1776, 0.6269, 0.2096, 0.6278, 0.2189, 0.6279, 0.2297, 0.6221, 0.2374, 0.6186, 0.2331, 0.6236, 0.2262, 0.629, 0.2511, 0.6317, 0.2657, 0.6275, 0.2558, 0.6333, 0.2796, 0.6409, 0.2405, 0.6332, 0.2091, 0.6316, 0.1791, 0.6315, 0.1509, 0.634, 0.1529, 0.6426, 0.1795, 0.6399, 0.2083, 0.6399, 0.2383, 0.6415, 0.2745, 0.6486, 0.2908, 0.6583, 0.2998, 0.6685, 0.3071, 0.6791, 0.3095, 0.6834, 0.1212, 0.6738, 0.138, 0.6459, 0.2987, 0.6523, 0.2796, 0.6409, 0.4081, 0.6834, 0.3287, 0.6799, 0.3241, 0.6727, 0.3125, 0.661, 0.1307, 0.6384, 0.1118, 0.6702, 0.05469, 0.6677, 0.1389, 0.7332, 0.3798, 0.9126, 0.3878, 0.9213, 0.373, 0.9124, 0.3601, 0.9046, 0.3332, 0.8884, 0.3125, 0.8759, 0.2658, 0.8451, 0.2355, 0.8237, 0.2018, 0.7958, 0.1739, 0.7712, 0.1496, 0.7462, 0.3879, 0.9213, 0.3997, 0.9289, 0.4048, 0.9343, 0.373, 0.9124, 0.3878, 0.9213, 0.4048, 0.9343, 0.3792, 0.9192, 0.3601, 0.9046, 0.373, 0.9124, 0.3792, 0.9192, 0.365, 0.9108, 0.3332, 0.8884, 0.3601, 0.9046, 0.365, 0.9108, 0.337, 0.8945, 0.3125, 0.8759, 0.3332, 0.8884, 0.337, 0.8945, 0.3144, 0.8814, 0.2658, 0.8451, 0.3125, 0.8759, 0.3144, 0.8814, 0.2654, 0.8502, 0.2355, 0.8237, 0.2658, 0.8451, 0.2654, 0.8502, 0.233, 0.828, 0.2018, 0.7958, 0.2355, 0.8237, 0.233, 0.828, 0.198, 0.7997, 0.3879, 0.9213, 0.377, 0.9097, 0.3878, 0.9162, 0.3997, 0.9289, 0.1496, 0.7462, 0.1739, 0.7712, 0.1682, 0.7739, 0.1429, 0.7481, 0.1381, 0.7337, 0.1496, 0.7462, 0.1429, 0.7481, 0.1218, 0.725, 0.2998, 0.6685, 0.2908, 0.6583, 0.2987, 0.6523, 0.3088, 0.6639, 0.3071, 0.6791, 0.2998, 0.6685, 0.3088, 0.6639, 0.3166, 0.6751, 0.3095, 0.6834, 0.3071, 0.6791, 0.3166, 0.6751, 0.319, 0.6794, 0.1529, 0.6426, 0.138, 0.6459, 0.1307, 0.6384, 0.1509, 0.634, 0.1795, 0.6399, 0.1529, 0.6426, 0.1509, 0.634, 0.1791, 0.6315, 0.2083, 0.6399, 0.1795, 0.6399, 0.1791, 0.6315, 0.2091, 0.6316, 0.2383, 0.6415, 0.2083, 0.6399, 0.2091, 0.6316, 0.2405, 0.6332, 0.2745, 0.6486, 0.2383, 0.6415, 0.2405, 0.6332, 0.2796, 0.6409, 0.2908, 0.6583, 0.2745, 0.6486, 0.2796, 0.6409, 0.2987, 0.6523, 0.138, 0.6459, 0.1212, 0.6738, 0.1118, 0.6702, 0.1307, 0.6384, 0.1381, 0.7337, 0.1218, 0.725, 0.1266, 0.7214, 0.7221, 1.0, 0.7126, 1.0, 0.7378, 1.0, 0.7388, 1.0, 0.6995, 1.0, 0.7126, 1.0, 0.6667, 1.0, 0.6667, 1.0, 0.6667, 1.0, 0.7242, 1.0, 0.7242, 1.0, 0.6667, 1.0, 0.7242, 1.0, 0.7388, 1.0, 0.7378, 1.0, 0.7242, 1.0, 0.7242, 1.0, 0.74, 1.0, 0.7388, 1.0, 0.7242, 1.0, 0.6667, 1.0, 0.7242, 1.0, 0.7242, 1.0, 0.6667, 1.0, 0.7336, 1.0, 0.7221, 1.0, 0.7388, 1.0, 0.74, 1.0, 0.7126, 1.0, 0.7221, 1.0, 0.6667, 1.0, 0.6667, 1.0, 0.7534, 1.0, 0.7471, 1.0, 0.7886, 1.0, 0.7886, 1.0, 0.7886, 1.0, 0.8333, 1.0, 0.8333, 1.0, 0.7886, 1.0, 0.8333, 1.0, 0.7336, 1.0, 0.7472, 1.0, 0.8333, 1.0, 0.762, 1.0, 0.7534, 1.0, 0.7886, 1.0, 0.7886, 1.0, 0.7229, 1.0, 0.727, 1.0, 0.7414, 1.0, 0.7423, 1.0, 0.7755, 1.0, 0.7591, 1.0, 0.727, 1.0, 0.7229, 1.0, 0.7886, 1.0, 0.8333, 1.0, 0.8333, 1.0, 0.7886, 1.0, 0.7423, 1.0, 0.7414, 1.0, 0.7534, 1.0, 0.762, 1.0, 0.8333, 1.0, 0.7472, 1.0, 0.7591, 1.0, 0.8333, 1.0, 0.7301, 1.0, 0.7472, 1.0, 0.7336, 1.0, 0.7471, 1.0, 0.7407, 1.0, 0.74, 1.0, 0.7407, 1.0, 0.7301, 1.0, 0.7336, 1.0, 0.74, 1.0, 0.1159, 0.2013, 0.1581, 0.2169, 0.1636, 0.2397, 0.1081, 0.2267, 0.1739, 0.7712, 0.2018, 0.7958, 0.198, 0.7997, 0.1682, 0.7739, 0.7629, 1.0, 0.7412, 1.0, 0.75, 1.0, 0.8333, 1.0, 0.7629, 1.0, 0.8333, 1.0, 0.7886, 1.0, 0.8333, 1.0])
me_cylinder.materials.append(mat_skin)
me_cylinder.materials.append(mat_skin_dark)
me_cylinder.materials.append(mat_hair)
me_cylinder.materials.append(mat_black)
me_cylinder.materials.append(mat_red)
me_cylinder.use_remesh_fix_poles = True
me_cylinder.use_remesh_preserve_attributes = False
me_cylinder.use_mirror_vertex_groups = False
me_cylinder.update()
me_sphere = bpy.data.meshes.new('Sphere')
me_sphere.from_pydata([(0.09291, 0.0495, 0.03335), (0.09291, 0.03889, 0.02465), (0.1341, 0.05664, 0.08285), (0.1333, 0.05555, 0.06919), (0.1309, 0.05232, 0.05606), (0.1271, 0.04709, 0.04396), (0.122, 0.04005, 0.03335), (0.1158, 0.03147, 0.02465), (0.1121, 0.02647, 0.02181), (0.1013, 0.01157, 0.01727), (0.1595, 0.02163, 0.08285), (0.1582, 0.02122, 0.06919), (0.1544, 0.01999, 0.05606), (0.1483, 0.01799, 0.04396), (0.14, 0.0153, 0.03335), (0.1299, 0.01202, 0.02465), (0.124, 0.01011, 0.02181), (0.1065, 0.004421, 0.01727), (0.1595, -0.02163, 0.08285), (0.1582, -0.02121, 0.06919), (0.1544, -0.01998, 0.05606), (0.1483, -0.01798, 0.04396), (0.14, -0.01529, 0.03335), (0.1299, -0.01201, 0.02465), (0.124, -0.0101, 0.02181), (0.1065, -0.004413, 0.01727), (0.1341, -0.05663, 0.08285), (0.1333, -0.05554, 0.06919), (0.1309, -0.05232, 0.05606), (0.1271, -0.04708, 0.04396), (0.122, -0.04004, 0.03335), (0.1158, -0.03146, 0.02465), (0.1121, -0.02646, 0.02181), (0.1013, -0.01156, 0.01727), (0.09291, 3.832e-06, 0.0162), (0.09291, -0.07, 0.08285), (0.09291, -0.06865, 0.06919), (0.09291, -0.06467, 0.05606), (0.09291, -0.0582, 0.04396), (0.09291, -0.04949, 0.03335), (0.09291, -0.03889, 0.02465), (0.09291, -0.03271, 0.02181), (0.09291, -0.01429, 0.01727), (0.05177, -0.05663, 0.08285), (0.05256, -0.05554, 0.06919), (0.0549, -0.05232, 0.05606), (0.0587, -0.04708, 0.04396), (0.06382, -0.04004, 0.03335), (0.07006, -0.03146, 0.02465), (0.07369, -0.02646, 0.02181), (0.08451, -0.01156, 0.01727), (0.02634, -0.02163, 0.08285), (0.02762, -0.02121, 0.06919), (0.03141, -0.01998, 0.05606), (0.03756, -0.01798, 0.04396), (0.04584, -0.01529, 0.03335), (0.05593, -0.01201, 0.02465), (0.0618, -0.0101, 0.02181), (0.07932, -0.004413, 0.01727), (0.02634, 0.02163, 0.08285), (0.02762, 0.02122, 0.06919), (0.03141, 0.01999, 0.05606), (0.03756, 0.01799, 0.04396), (0.04584, 0.0153, 0.03335), (0.05593, 0.01202, 0.02465), (0.0618, 0.01011, 0.02181), (0.07932, 0.004421, 0.01727), (0.05177, 0.05664, 0.08285), (0.05256, 0.05555, 0.06919), (0.0549, 0.05232, 0.05606), (0.0587, 0.04709, 0.04396), (0.06382, 0.04005, 0.03335), (0.07006, 0.03147, 0.02465), (0.07369, 0.02647, 0.02181), (0.08451, 0.01157, 0.01727), (0.09291, 0.07, 0.08285), (0.09291, 0.06866, 0.06919), (0.09291, 0.06468, 0.05606), (0.09291, 0.05821, 0.04396), (0.09291, 0.03272, 0.02181), (0.09291, 0.0143, 0.01727)], [], [(34, 80, 9), (76, 75, 2, 3), (77, 76, 3, 4), (78, 77, 4, 5), (0, 78, 5, 6), (1, 0, 6, 7), (79, 1, 7, 8), (80, 79, 8, 9), (9, 8, 16, 17), (34, 9, 17), (3, 2, 10, 11), (4, 3, 11, 12), (5, 4, 12, 13), (6, 5, 13, 14), (7, 6, 14, 15), (8, 7, 15, 16), (14, 13, 21, 22), (15, 14, 22, 23), (16, 15, 23, 24), (17, 16, 24, 25), (34, 17, 25), (11, 10, 18, 19), (12, 11, 19, 20), (13, 12, 20, 21), (34, 25, 33), (19, 18, 26, 27), (20, 19, 27, 28), (21, 20, 28, 29), (22, 21, 29, 30), (23, 22, 30, 31), (24, 23, 31, 32), (25, 24, 32, 33), (30, 29, 38, 39), (31, 30, 39, 40), (32, 31, 40, 41), (33, 32, 41, 42), (34, 33, 42), (27, 26, 35, 36), (28, 27, 36, 37), (29, 28, 37, 38), (34, 42, 50), (36, 35, 43, 44), (37, 36, 44, 45), (38, 37, 45, 46), (39, 38, 46, 47), (40, 39, 47, 48), (41, 40, 48, 49), (42, 41, 49, 50), (48, 47, 55, 56), (49, 48, 56, 57), (50, 49, 57, 58), (34, 50, 58), (44, 43, 51, 52), (45, 44, 52, 53), (46, 45, 53, 54), (47, 46, 54, 55), (53, 52, 60, 61), (54, 53, 61, 62), (55, 54, 62, 63), (56, 55, 63, 64), (57, 56, 64, 65), (58, 57, 65, 66), (34, 58, 66), (52, 51, 59, 60), (65, 64, 72, 73), (66, 65, 73, 74), (34, 66, 74), (60, 59, 67, 68), (61, 60, 68, 69), (62, 61, 69, 70), (63, 62, 70, 71), (64, 63, 71, 72), (69, 68, 76, 77), (70, 69, 77, 78), (71, 70, 78, 0), (72, 71, 0, 1), (73, 72, 1, 79), (74, 73, 79, 80), (34, 74, 80), (68, 67, 75, 76)])
me_sphere.polygons.foreach_set('use_smooth', [True] * 80)
me_sphere.polygons.foreach_set('material_index', [1, 0, 0, 0, 0, 0, 0, 3, 3, 1, 0, 0, 0, 0, 0, 0, 0, 0, 0, 3, 1, 0, 0, 0, 1, 0, 0, 0, 0, 0, 0, 2, 0, 0, 0, 2, 1, 0, 0, 0, 1, 0, 0, 0, 0, 0, 0, 2, 0, 0, 2, 1, 0, 0, 0, 0, 0, 0, 0, 0, 0, 2, 1, 0, 0, 3, 1, 0, 0, 0, 0, 0, 0, 0, 0, 0, 0, 3, 1, 0])
_uv = me_sphere.uv_layers.new(name='UVMap')
_uv.uv.foreach_set('vector', [0.65, 0.0, 0.7, 0.0625, 0.6, 0.0625, 0.7, 0.4375, 0.7, 0.5, 0.6, 0.5, 0.6, 0.4375, 0.7, 0.375, 0.7, 0.4375, 0.6, 0.4375, 0.6, 0.375, 0.7, 0.3125, 0.7, 0.375, 0.6, 0.375, 0.6, 0.3125, 0.7, 0.25, 0.7, 0.3125, 0.6, 0.3125, 0.6, 0.25, 0.7, 0.1875, 0.7, 0.25, 0.6, 0.25, 0.6, 0.1875, 0.7, 0.125, 0.7, 0.1875, 0.6, 0.1875, 0.6, 0.125, 0.7, 0.0625, 0.7, 0.125, 0.6, 0.125, 0.6, 0.0625, 0.6, 0.0625, 0.6, 0.125, 0.5, 0.125, 0.5, 0.0625, 0.55, 0.0, 0.6, 0.0625, 0.5, 0.0625, 0.6, 0.4375, 0.6, 0.5, 0.5, 0.5, 0.5, 0.4375, 0.6, 0.375, 0.6, 0.4375, 0.5, 0.4375, 0.5, 0.375, 0.6, 0.3125, 0.6, 0.375, 0.5, 0.375, 0.5, 0.3125, 0.6, 0.25, 0.6, 0.3125, 0.5, 0.3125, 0.5, 0.25, 0.6, 0.1875, 0.6, 0.25, 0.5, 0.25, 0.5, 0.1875, 0.6, 0.125, 0.6, 0.1875, 0.5, 0.1875, 0.5, 0.125, 0.5, 0.25, 0.5, 0.3125, 0.4, 0.3125, 0.4, 0.25, 0.5, 0.1875, 0.5, 0.25, 0.4, 0.25, 0.4, 0.1875, 0.5, 0.125, 0.5, 0.1875, 0.4, 0.1875, 0.4, 0.125, 0.5, 0.0625, 0.5, 0.125, 0.4, 0.125, 0.4, 0.0625, 0.45, 0.0, 0.5, 0.0625, 0.4, 0.0625, 0.5, 0.4375, 0.5, 0.5, 0.4, 0.5, 0.4, 0.4375, 0.5, 0.375, 0.5, 0.4375, 0.4, 0.4375, 0.4, 0.375, 0.5, 0.3125, 0.5, 0.375, 0.4, 0.375, 0.4, 0.3125, 0.35, 0.0, 0.4, 0.0625, 0.3, 0.0625, 0.4, 0.4375, 0.4, 0.5, 0.3, 0.5, 0.3, 0.4375, 0.4, 0.375, 0.4, 0.4375, 0.3, 0.4375, 0.3, 0.375, 0.4, 0.3125, 0.4, 0.375, 0.3, 0.375, 0.3, 0.3125, 0.4, 0.25, 0.4, 0.3125, 0.3, 0.3125, 0.3, 0.25, 0.4, 0.1875, 0.4, 0.25, 0.3, 0.25, 0.3, 0.1875, 0.4, 0.125, 0.4, 0.1875, 0.3, 0.1875, 0.3, 0.125, 0.4, 0.0625, 0.4, 0.125, 0.3, 0.125, 0.3, 0.0625, 0.3, 0.25, 0.3, 0.3125, 0.2, 0.3125, 0.2, 0.25, 0.3, 0.1875, 0.3, 0.25, 0.2, 0.25, 0.2, 0.1875, 0.3, 0.125, 0.3, 0.1875, 0.2, 0.1875, 0.2, 0.125, 0.3, 0.0625, 0.3, 0.125, 0.2, 0.125, 0.2, 0.0625, 0.25, 0.0, 0.3, 0.0625, 0.2, 0.0625, 0.3, 0.4375, 0.3, 0.5, 0.2, 0.5, 0.2, 0.4375, 0.3, 0.375, 0.3, 0.4375, 0.2, 0.4375, 0.2, 0.375, 0.3, 0.3125, 0.3, 0.375, 0.2, 0.375, 0.2, 0.3125, 0.15, 0.0, 0.2, 0.0625, 0.1, 0.0625, 0.2, 0.4375, 0.2, 0.5, 0.1, 0.5, 0.1, 0.4375, 0.2, 0.375, 0.2, 0.4375, 0.1, 0.4375, 0.1, 0.375, 0.2, 0.3125, 0.2, 0.375, 0.1, 0.375, 0.1, 0.3125, 0.2, 0.25, 0.2, 0.3125, 0.1, 0.3125, 0.1, 0.25, 0.2, 0.1875, 0.2, 0.25, 0.1, 0.25, 0.1, 0.1875, 0.2, 0.125, 0.2, 0.1875, 0.1, 0.1875, 0.1, 0.125, 0.2, 0.0625, 0.2, 0.125, 0.1, 0.125, 0.1, 0.0625, 0.1, 0.1875, 0.1, 0.25, 2.98e-08, 0.25, 2.98e-08, 0.1875, 0.1, 0.125, 0.1, 0.1875, 2.98e-08, 0.1875, 5.96e-08, 0.125, 0.1, 0.0625, 0.1, 0.125, 5.96e-08, 0.125, 2.086e-07, 0.0625, 0.05, 0.0, 0.1, 0.0625, 2.086e-07, 0.0625, 0.1, 0.4375, 0.1, 0.5, 0.0, 0.5, 0.0, 0.4375, 0.1, 0.375, 0.1, 0.4375, 0.0, 0.4375, 2.98e-08, 0.375, 0.1, 0.3125, 0.1, 0.375, 2.98e-08, 0.375, 2.98e-08, 0.3125, 0.1, 0.25, 0.1, 0.3125, 2.98e-08, 0.3125, 2.98e-08, 0.25, 1.0, 0.375, 1.0, 0.4375, 0.9, 0.4375, 0.9, 0.375, 1.0, 0.3125, 1.0, 0.375, 0.9, 0.375, 0.9, 0.3125, 1.0, 0.25, 1.0, 0.3125, 0.9, 0.3125, 0.9, 0.25, 1.0, 0.1875, 1.0, 0.25, 0.9, 0.25, 0.9, 0.1875, 1.0, 0.125, 1.0, 0.1875, 0.9, 0.1875, 0.9, 0.125, 1.0, 0.0625, 1.0, 0.125, 0.9, 0.125, 0.9, 0.0625, 0.95, 0.0, 1.0, 0.0625, 0.9, 0.0625, 1.0, 0.4375, 1.0, 0.5, 0.9, 0.5, 0.9, 0.4375, 0.9, 0.125, 0.9, 0.1875, 0.8, 0.1875, 0.8, 0.125, 0.9, 0.0625, 0.9, 0.125, 0.8, 0.125, 0.8, 0.0625, 0.85, 0.0, 0.9, 0.0625, 0.8, 0.0625, 0.9, 0.4375, 0.9, 0.5, 0.8, 0.5, 0.8, 0.4375, 0.9, 0.375, 0.9, 0.4375, 0.8, 0.4375, 0.8, 0.375, 0.9, 0.3125, 0.9, 0.375, 0.8, 0.375, 0.8, 0.3125, 0.9, 0.25, 0.9, 0.3125, 0.8, 0.3125, 0.8, 0.25, 0.9, 0.1875, 0.9, 0.25, 0.8, 0.25, 0.8, 0.1875, 0.8, 0.375, 0.8, 0.4375, 0.7, 0.4375, 0.7, 0.375, 0.8, 0.3125, 0.8, 0.375, 0.7, 0.375, 0.7, 0.3125, 0.8, 0.25, 0.8, 0.3125, 0.7, 0.3125, 0.7, 0.25, 0.8, 0.1875, 0.8, 0.25, 0.7, 0.25, 0.7, 0.1875, 0.8, 0.125, 0.8, 0.1875, 0.7, 0.1875, 0.7, 0.125, 0.8, 0.0625, 0.8, 0.125, 0.7, 0.125, 0.7, 0.0625, 0.75, 0.0, 0.8, 0.0625, 0.7, 0.0625, 0.8, 0.4375, 0.8, 0.5, 0.7, 0.5, 0.7, 0.4375])
me_sphere.materials.append(mat_eye)
me_sphere.materials.append(mat_iris)
me_sphere.materials.append(mat_pupil_dark)
me_sphere.materials.append(mat_pupil_light)
me_sphere.use_remesh_fix_poles = True
me_sphere.use_remesh_preserve_attributes = False
me_sphere.use_mirror_vertex_groups = False
me_sphere.update()

# ---- objects
ob_camera = bpy.data.objects.new('Camera', cam_camera)
ob_floor = bpy.data.objects.new('Floor', me_plane)
ob_area_pink = bpy.data.objects.new('Area_Pink', light_area)
ob_area_white = bpy.data.objects.new('Area_White', light_area_001)
ob_sun = bpy.data.objects.new('Sun', light_light)
ob_body = bpy.data.objects.new('Body', me_cylinder)
ob_eyeball = bpy.data.objects.new('EyeBall', me_sphere)

# ---- transforms, parenting, visibility, modifiers, constraints
ob_camera.location = (4.891, -12.97, 8.318)
ob_camera.rotation_euler = (1.165, -1.79e-07, 0.3424)
ob_camera.lock_rotations_4d = False
ob_camera.empty_display_type = 'ARROWS'
ob_camera.color = (0.0, 0.0, 0.0, 0.0)
ob_camera.display_type = 'WIRE'
ob_camera.lineart.crease_threshold = 0.0
ob_floor.location = (0.0, 0.0, 0.0)
ob_floor.lineart.crease_threshold = 0.0
ob_area_pink.location = (4.105, 4.981, 1.907)
ob_area_pink.rotation_euler = (-1.86, -0.03008, -0.6344)
ob_area_pink.scale = (0.5893, 0.5893, 0.5893)
ob_area_pink.lineart.crease_threshold = 0.0
ob_area_white.location = (4.915, -5.234, 2.979)
ob_area_white.rotation_euler = (2.806, 1.373, 1.994)
ob_area_white.lineart.crease_threshold = 0.0
ob_sun.location = (-4.924, -4.208, 8.181)
ob_sun.rotation_euler = (-1.023, -0.1654, 2.161)
ob_sun.lock_rotations_4d = False
ob_sun.empty_display_type = 'ARROWS'
ob_sun.color = (0.0, 0.0, 0.0, 0.0)
ob_sun.lineart.crease_threshold = 0.0
ob_body.location = (0.0, 0.0, 0.0)
ob_body.lineart.crease_threshold = 0.0
_m = ob_body.modifiers.new('Mirror', 'MIRROR')
_m.use_clip = True
ob_eyeball.location = (1.523e-05, -0.2635, 4.412)
ob_eyeball.rotation_euler = (-1.571, -2.22e-16, 2.22e-16)
ob_eyeball.lineart.crease_threshold = 0.0
_m = ob_eyeball.modifiers.new('Mirror', 'MIRROR')
_m = ob_eyeball.modifiers.new('Subdivision', 'SUBSURF')
_m.uv_smooth = 'PRESERVE_CORNERS'
cam_camera.dof.focus_object = ob_body

# ---- collection membership
col_collection.objects.link(ob_camera)
col_collection.objects.link(ob_floor)
col_lights.objects.link(ob_area_pink)
col_lights.objects.link(ob_area_white)
col_lights.objects.link(ob_sun)
col_baby.objects.link(ob_body)
col_baby.objects.link(ob_eyeball)

# ---- scene / render settings (as saved in the file)
scene.camera = ob_camera
scene.frame_start = 1; scene.frame_end = 250; scene.frame_set(0)
scene.render.engine = 'BLENDER_EEVEE_NEXT'
scene.cycles.samples = 128
scene.cycles.sampling_pattern = 'TABULATED_SOBOL'
scene.cycles.use_adaptive_sampling = False
scene.cycles.use_light_tree = False
scene.eevee.use_gtao = True
scene.eevee.gtao_distance = 10.0
scene.eevee.use_raytracing = True
scene.view_settings.look = 'High Contrast'
scene.view_settings.view_transform = 'Filmic'
bpy.context.view_layer.update()
